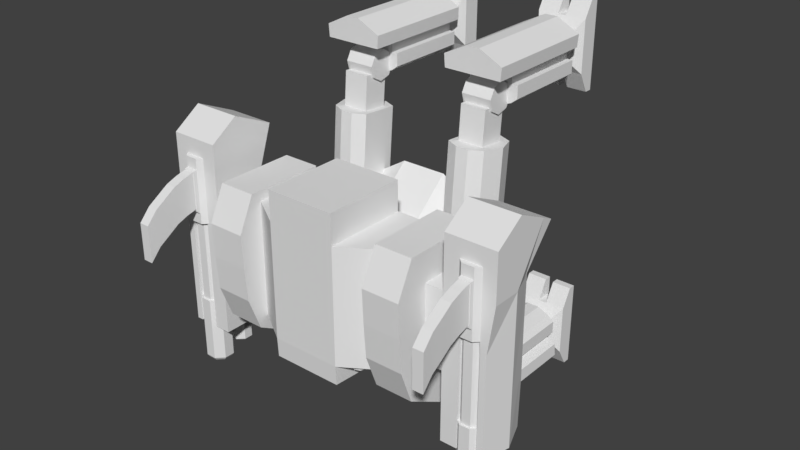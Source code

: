 # Source: Enemy_Walker.blend  (saved by Blender 2.79.0; exported with 4.5.12 LTS)
import bpy
from mathutils import Matrix  # noqa: F401  (used for matrix-valued properties, if any)

bpy.ops.wm.read_factory_settings(use_empty=True)
scene = bpy.context.scene
scene.name = 'Scene'

# ---- collections
col_collection_1 = bpy.data.collections.new('Collection 1'); scene.collection.children.link(col_collection_1)

# ---- materials (node trees are filled in below, after node groups)
mat_material = bpy.data.materials.new('Material')
mat_material.alpha_threshold = 0.0
mat_material.use_transparent_shadow = False
mat_material.roughness = 0.5
mat_material.line_color = (0.0, 0.0, 0.0, 1.0)

# ---- material node trees

# ---- world
world_world = bpy.data.worlds.new('World'); scene.world = world_world
world_world.color = (0.05088, 0.05088, 0.05088)
world_world.use_sun_shadow = False
world_world.sun_shadow_jitter_overblur = 0.0
world_world.cycles.sampling_method = 'MANUAL'

# ---- meshes
me_cube = bpy.data.meshes.new('Cube')
me_cube.from_pydata([(0.5005, 0.4455, 1.532), (0.5005, -0.3835, 1.532), (0.5005, 0.4455, 1.967), (0.5005, -0.3835, 1.967), (0.1634, 0.2394, 1.24), (0.5005, 0.03099, 1.967), (0.4901, 0.03099, 1.532), (0.5005, 0.5128, 1.465), (0.5005, -0.4508, 1.465), (0.5005, 0.5128, 2.035), (0.5005, -0.4508, 2.035), (0.7702, 0.5128, 1.465), (0.7702, -0.4508, 1.465), (0.7702, 0.5128, 2.035), (0.7702, -0.4508, 2.035), (0.5005, 0.03099, 1.465), (0.5005, 0.03099, 2.142), (0.7702, 0.03099, 1.465), (0.7702, 0.03099, 2.142), (0.1634, 0.3099, 1.447), (0.1634, -0.275, 1.447), (0.2866, 0.03099, 1.447), (0.1634, -0.1774, 1.24), (0.1634, 0.03099, 1.24), (0.1634, 0.4752, 0.9691), (0.1634, -0.3548, 0.9691), (0.3472, 0.03409, 1.172), (0.7702, 0.3012, 1.59), (0.7702, -0.2392, 1.59), (0.7702, 0.3012, 1.91), (0.7702, -0.2392, 1.91), (0.7702, 0.03099, 1.59), (0.7702, 0.03099, 1.91), (0.9297, 0.3012, 1.59), (0.9297, -0.2392, 1.59), (0.9297, 0.3012, 1.91), (0.9297, -0.2392, 1.91), (0.9297, 0.03099, 1.59), (0.9297, 0.03099, 1.91), (0.9297, 0.699, 1.453), (1.01, -0.7045, 1.546), (0.9297, 0.699, 1.954), (0.9297, -0.7045, 1.954), (1.007, 0.03099, 1.546), (0.9297, 0.03099, 1.954), (1.287, 0.699, 1.453), (1.207, -0.7045, 1.546), (1.287, 0.699, 1.954), (1.239, -0.7045, 1.954), (1.21, 0.03099, 1.546), (1.239, 0.03099, 1.954), (0.4901, -0.1762, 1.532), (0.5005, -0.1762, 1.967), (0.1634, -0.07319, 1.24), (0.5005, -0.2099, 1.465), (0.5005, -0.2099, 2.125), (0.7702, -0.2099, 1.465), (0.7702, -0.2099, 2.125), (0.2866, -0.07319, 1.447), (0.3472, -0.1191, 1.172), (0.7702, -0.1041, 1.59), (0.7702, -0.1041, 1.91), (0.9297, -0.1041, 1.59), (0.9297, -0.1041, 1.91), (1.003, -0.3367, 1.546), (0.9297, -0.3367, 1.954), (1.213, -0.3367, 1.546), (1.239, -0.3367, 1.954), (0.5005, 0.2382, 1.967), (0.5144, 0.2382, 1.532), (0.5005, 0.2719, 1.465), (0.5005, 0.2719, 2.152), (0.7702, 0.2719, 1.465), (0.7702, 0.2719, 2.152), (0.2866, 0.1352, 1.447), (0.1634, 0.1352, 1.24), (0.3472, 0.1873, 1.172), (0.7702, 0.1661, 1.59), (0.7702, 0.1661, 1.91), (0.9297, 0.1661, 1.59), (0.9297, 0.1661, 1.91), (1.005, 0.365, 1.546), (0.9297, 0.365, 1.954), (1.211, 0.365, 1.546), (1.287, 0.365, 1.954), (1.049, -0.7045, 1.546), (1.168, -0.7045, 1.546), (1.194, -0.7045, 1.954), (1.049, -0.7045, 1.954), (1.049, 0.03099, 1.546), (1.168, 0.03099, 1.546), (1.049, 0.03099, 1.954), (1.194, 0.03099, 1.954), (1.168, 0.699, 1.954), (1.049, 0.699, 1.954), (1.168, 0.699, 1.453), (1.049, 0.699, 1.453), (1.049, -0.3367, 1.954), (1.194, -0.3367, 1.954), (1.049, -0.3367, 1.546), (1.168, -0.3367, 1.546), (1.049, 0.365, 1.546), (1.168, 0.365, 1.546), (1.049, 0.365, 1.954), (1.168, 0.365, 1.954), (0.5005, 0.4455, 1.75), (0.5005, -0.3835, 1.75), (0.5005, 0.5128, 1.75), (0.5005, -0.6127, 1.75), (0.7702, 0.5128, 1.75), (0.7702, -0.6127, 1.75), (0.7702, 0.3012, 1.75), (0.7702, -0.2392, 1.75), (0.9297, 0.3012, 1.75), (0.9297, -0.2392, 1.75), (0.9297, 0.8366, 1.75), (0.9297, -0.7045, 1.75), (1.287, 0.8366, 1.75), (1.287, -0.7045, 1.75), (1.287, 0.03099, 1.75), (1.287, -0.3367, 1.75), (1.287, 0.365, 1.75), (1.049, 0.8366, 1.75), (1.168, 0.8366, 1.75), (1.049, -0.7045, 1.75), (1.168, -0.7045, 1.75), (1.049, 0.365, 1.75), (1.168, 0.365, 1.75), (1.168, 0.03099, 1.75), (1.049, 0.03099, 1.75), (1.049, -0.3367, 1.75), (1.168, -0.3367, 1.75), (0.2502, 0.4455, 1.532), (0.2502, -0.3835, 1.532), (0.2502, 0.4455, 2.128), (0.2502, -0.3835, 2.128), (0.2502, 0.03099, 2.128), (0.08172, 0.3099, 1.447), (0.08172, -0.275, 1.447), (0.08172, 0.2394, 1.24), (0.08172, -0.1774, 1.24), (0.08172, 0.4752, 0.9691), (0.08172, -0.3548, 0.9691), (0.3472, 0.03409, 0.9732), (0.3472, -0.2495, 0.9732), (0.2502, -0.1762, 2.128), (0.3472, 0.3606, 0.9732), (0.2502, 0.2382, 2.128), (0.2502, -0.4094, 1.75), (0.2502, 0.4455, 1.75), (0.1634, 0.2217, 0.7442), (0.1634, -0.1152, 0.7442), (0.1634, 0.0414, 0.7442), (0.1634, -0.03688, 0.7442), (0.1634, 0.1315, 0.7442), (0.08172, 0.2217, 0.7442), (0.08172, -0.1152, 0.7442), (0.08172, 0.0414, 0.7442), (0.08172, -0.03688, 0.7442), (0.08172, 0.1315, 0.7442), (0.3472, -0.0425, 1.172), (0.3472, -0.1077, 0.9732), (0.3472, 0.1107, 1.172), (0.3472, 0.1974, 0.9732), (0.3472, 0.1742, 0.8079), (0.3472, -0.07334, 0.8079), (0.3472, 0.04174, 0.8079), (0.3472, -0.0158, 0.8079), (0.3472, 0.108, 0.8079), (0.2502, 0.6586, 1.532), (0.2502, 0.6586, 2.128), (0.2502, 0.6586, 1.75), (1.229, 0.03099, 1.598), (1.232, -0.3367, 1.598), (1.23, 0.365, 1.598), (1.049, 0.365, 1.598), (1.049, 0.7338, 1.528), (1.168, 0.7338, 1.528), (0.5005, 0.4455, 1.587), (0.5005, 0.5128, 1.537), (0.5005, -0.4917, 1.537), (0.7702, 0.5128, 1.537), (0.7702, -0.4917, 1.537), (0.7702, 0.3012, 1.631), (0.7702, -0.2392, 1.631), (0.9297, 0.3012, 1.631), (0.9297, -0.2392, 1.631), (0.9297, 0.7338, 1.528), (0.9896, -0.7045, 1.598), (1.287, 0.7338, 1.528), (1.227, -0.7045, 1.598), (1.049, -0.7045, 1.598), (1.168, -0.7045, 1.598), (1.168, 0.365, 1.598), (1.049, -0.3367, 1.598), (1.168, -0.3367, 1.598), (1.168, 0.03099, 1.598), (1.049, 0.03099, 1.598), (0.2502, 0.4455, 1.587), (0.2502, 0.6586, 1.587), (0.2502, -0.5209, 1.525), (0.2502, -0.5209, 2.121), (0.2502, -0.5468, 1.742), (0.2502, -0.5275, 1.58), (0.08172, -0.4084, 1.447), (-0.5005, 0.4455, 1.532), (-0.5005, -0.3835, 1.532), (-0.5005, 0.4455, 1.967), (-0.5005, -0.3835, 1.967), (0.0, 0.4455, 1.532), (0.0, 0.4455, 2.128), (0.0, -0.3835, 2.128), (-0.1634, 0.2394, 1.24), (0.0, 0.03099, 2.128), (-0.5005, 0.03099, 1.967), (-0.4901, 0.03099, 1.532), (-0.5005, 0.5128, 1.465), (-0.5005, -0.4508, 1.465), (-0.5005, 0.5128, 2.035), (-0.5005, -0.4508, 2.035), (-0.7702, 0.5128, 1.465), (-0.7702, -0.4508, 1.465), (-0.7702, 0.5128, 2.035), (-0.7702, -0.4508, 2.035), (-0.5005, 0.03099, 1.465), (-0.5005, 0.03099, 2.142), (-0.7702, 0.03099, 1.465), (-0.7702, 0.03099, 2.142), (-0.1634, 0.3099, 1.447), (-0.1634, -0.275, 1.447), (0.0, 0.3099, 1.447), (0.0, -0.275, 1.447), (-0.2866, 0.03099, 1.447), (-0.1634, -0.1774, 1.24), (0.0, 0.2394, 1.24), (0.0, -0.1774, 1.24), (-0.1634, 0.03099, 1.24), (-0.1634, 0.4752, 0.9691), (-0.1634, -0.3548, 0.9691), (0.0, 0.4752, 0.9691), (0.0, -0.3548, 0.9691), (-0.3472, 0.03409, 1.172), (0.0, 0.6586, 1.75), (-0.7702, 0.3012, 1.59), (-0.7702, -0.2392, 1.59), (-0.7702, 0.3012, 1.91), (-0.7702, -0.2392, 1.91), (-0.7702, 0.03099, 1.59), (-0.7702, 0.03099, 1.91), (-0.9297, 0.3012, 1.59), (-0.9297, -0.2392, 1.59), (-0.9297, 0.3012, 1.91), (-0.9297, -0.2392, 1.91), (-0.9297, 0.03099, 1.59), (-0.9297, 0.03099, 1.91), (-0.9297, 0.699, 1.453), (-1.01, -0.7045, 1.546), (-0.9297, 0.699, 1.954), (-0.9297, -0.7045, 1.954), (-1.007, 0.03099, 1.546), (-0.9297, 0.03099, 1.954), (-1.287, 0.699, 1.453), (-1.207, -0.7045, 1.546), (-1.287, 0.699, 1.954), (-1.239, -0.7045, 1.954), (-1.21, 0.03099, 1.546), (-1.239, 0.03099, 1.954), (-0.4901, -0.1762, 1.532), (-0.5005, -0.1762, 1.967), (0.0, -0.1762, 2.128), (-0.1634, -0.07319, 1.24), (-0.5005, -0.2099, 1.465), (-0.5005, -0.2099, 2.125), (-0.7702, -0.2099, 1.465), (-0.7702, -0.2099, 2.125), (-0.2866, -0.07319, 1.447), (0.0, 0.6586, 2.128), (-0.3472, -0.1191, 1.172), (-0.7702, -0.1041, 1.59), (-0.7702, -0.1041, 1.91), (-0.9297, -0.1041, 1.59), (-0.9297, -0.1041, 1.91), (-1.003, -0.3367, 1.546), (-0.9297, -0.3367, 1.954), (-1.213, -0.3367, 1.546), (-1.239, -0.3367, 1.954), (0.0, 0.2382, 2.128), (-0.5005, 0.2382, 1.967), (-0.5144, 0.2382, 1.532), (-0.5005, 0.2719, 1.465), (-0.5005, 0.2719, 2.152), (-0.7702, 0.2719, 1.465), (-0.7702, 0.2719, 2.152), (-0.2866, 0.1352, 1.447), (-0.1634, 0.1352, 1.24), (-0.3472, 0.1873, 1.172), (0.0, 0.6586, 1.532), (-0.7702, 0.1661, 1.59), (-0.7702, 0.1661, 1.91), (-0.9297, 0.1661, 1.59), (-0.9297, 0.1661, 1.91), (-1.005, 0.365, 1.546), (-0.9297, 0.365, 1.954), (-1.211, 0.365, 1.546), (-1.287, 0.365, 1.954), (-1.049, -0.7045, 1.546), (-1.168, -0.7045, 1.546), (-1.194, -0.7045, 1.954), (-1.049, -0.7045, 1.954), (-1.049, 0.03099, 1.546), (-1.168, 0.03099, 1.546), (-1.049, 0.03099, 1.954), (-1.194, 0.03099, 1.954), (-1.168, 0.699, 1.954), (-1.049, 0.699, 1.954), (-1.168, 0.699, 1.453), (-1.049, 0.699, 1.453), (-1.049, -0.3367, 1.954), (-1.194, -0.3367, 1.954), (-1.049, -0.3367, 1.546), (-1.168, -0.3367, 1.546), (-1.049, 0.365, 1.546), (-1.168, 0.365, 1.546), (-1.049, 0.365, 1.954), (-1.168, 0.365, 1.954), (-0.5005, 0.4455, 1.75), (-0.5005, -0.3835, 1.75), (-0.5005, 0.5128, 1.75), (-0.5005, -0.6127, 1.75), (-0.7702, 0.5128, 1.75), (-0.7702, -0.6127, 1.75), (-0.7702, 0.3012, 1.75), (-0.7702, -0.2392, 1.75), (-0.9297, 0.3012, 1.75), (-0.9297, -0.2392, 1.75), (-0.9297, 0.8366, 1.75), (-0.9297, -0.7045, 1.75), (-1.287, 0.8366, 1.75), (-1.287, -0.7045, 1.75), (-1.287, 0.03099, 1.75), (-1.287, -0.3367, 1.75), (-1.287, 0.365, 1.75), (-1.049, 0.8366, 1.75), (-1.168, 0.8366, 1.75), (-1.049, -0.7045, 1.75), (-1.168, -0.7045, 1.75), (-1.049, 0.365, 1.75), (-1.168, 0.365, 1.75), (-1.168, 0.03099, 1.75), (-1.049, 0.03099, 1.75), (-1.049, -0.3367, 1.75), (-1.168, -0.3367, 1.75), (-0.2502, 0.4455, 1.532), (-0.2502, -0.3835, 1.532), (-0.2502, 0.4455, 2.128), (-0.2502, -0.3835, 2.128), (-0.2502, 0.03099, 2.128), (-0.08172, 0.3099, 1.447), (-0.08172, -0.275, 1.447), (-0.08172, 0.2394, 1.24), (-0.08172, -0.1774, 1.24), (-0.08172, 0.4752, 0.9691), (-0.08172, -0.3548, 0.9691), (-0.3472, 0.03409, 0.9732), (-0.3472, -0.2495, 0.9732), (-0.2502, -0.1762, 2.128), (-0.3472, 0.3606, 0.9732), (-0.2502, 0.2382, 2.128), (-0.2502, -0.4094, 1.75), (-0.2502, 0.4455, 1.75), (-0.1634, 0.2217, 0.7442), (-0.1634, -0.1152, 0.7442), (0.0, 0.2217, 0.7442), (0.0, -0.1152, 0.7442), (0.0, 0.0414, 0.7442), (-0.1634, 0.0414, 0.7442), (-0.1634, -0.03688, 0.7442), (0.0, -0.03688, 0.7442), (0.0, 0.1315, 0.7442), (-0.1634, 0.1315, 0.7442), (-0.08172, 0.2217, 0.7442), (-0.08172, -0.1152, 0.7442), (-0.08172, 0.0414, 0.7442), (-0.08172, -0.03688, 0.7442), (-0.08172, 0.1315, 0.7442), (-0.3472, -0.0425, 1.172), (-0.3472, -0.1077, 0.9732), (-0.3472, 0.1107, 1.172), (-0.3472, 0.1974, 0.9732), (-0.3472, 0.1742, 0.8079), (-0.3472, -0.07334, 0.8079), (-0.3472, 0.04174, 0.8079), (-0.3472, -0.0158, 0.8079), (-0.3472, 0.108, 0.8079), (-0.2502, 0.6586, 1.532), (-0.2502, 0.6586, 2.128), (-0.2502, 0.6586, 1.75), (-1.229, 0.03099, 1.598), (-1.232, -0.3367, 1.598), (-1.23, 0.365, 1.598), (-1.049, 0.365, 1.598), (-1.049, 0.7338, 1.528), (-1.168, 0.7338, 1.528), (-0.5005, 0.4455, 1.587), (-0.5005, 0.5128, 1.537), (-0.5005, -0.4917, 1.537), (-0.7702, 0.5128, 1.537), (-0.7702, -0.4917, 1.537), (-0.7702, 0.3012, 1.631), (-0.7702, -0.2392, 1.631), (-0.9297, 0.3012, 1.631), (-0.9297, -0.2392, 1.631), (-0.9297, 0.7338, 1.528), (-0.9896, -0.7045, 1.598), (-1.287, 0.7338, 1.528), (-1.227, -0.7045, 1.598), (-1.049, -0.7045, 1.598), (-1.168, -0.7045, 1.598), (-1.168, 0.365, 1.598), (-1.049, -0.3367, 1.598), (-1.168, -0.3367, 1.598), (-1.168, 0.03099, 1.598), (-1.049, 0.03099, 1.598), (-0.2502, 0.4455, 1.587), (0.0, 0.6586, 1.587), (-0.2502, 0.6586, 1.587), (0.0, -0.5209, 1.525), (0.0, -0.5209, 2.121), (0.0, -0.5468, 1.742), (-0.2502, -0.5209, 1.525), (-0.2502, -0.5209, 2.121), (-0.2502, -0.5468, 1.742), (0.0, -0.5275, 1.58), (-0.2502, -0.5275, 1.58), (0.0, -0.4084, 1.447), (-0.08172, -0.4084, 1.447)], [], [(54, 15, 17, 56), (198, 132, 169, 199), (138, 133, 200, 204), (145, 269, 211, 135), (69, 6, 21, 74), (69, 0, 7, 70), (8, 180, 203, 200), (105, 2, 9, 107), (52, 3, 10, 55), (55, 10, 14, 57), (109, 13, 29, 111), (107, 9, 13, 109), (180, 8, 12, 182), (70, 7, 11, 72), (57, 14, 30, 61), (71, 16, 18, 73), (68, 5, 16, 71), (51, 6, 15, 54), (231, 138, 204, 434), (147, 286, 213, 136), (58, 20, 22, 53), (138, 231, 235, 140), (132, 0, 19, 137), (51, 1, 20, 58), (154, 150, 164, 168), (140, 235, 240, 142), (74, 21, 23, 75), (137, 19, 4, 139), (142, 240, 373, 156), (53, 22, 59, 160), (150, 24, 146, 164), (139, 4, 24, 141), (111, 29, 35, 113), (61, 30, 36, 63), (72, 11, 27, 77), (182, 12, 28, 184), (73, 18, 32, 78), (56, 17, 31, 60), (77, 27, 33, 79), (184, 28, 34, 186), (60, 31, 37, 62), (78, 32, 38, 80), (79, 33, 39, 81), (113, 35, 41, 115), (63, 36, 42, 65), (80, 38, 44, 82), (62, 37, 43, 64), (186, 34, 40, 188), (100, 90, 49, 66), (192, 86, 46, 190), (120, 67, 48, 118), (121, 84, 50, 119), (104, 92, 50, 84), (98, 87, 48, 67), (123, 93, 47, 117), (102, 95, 45, 83), (119, 50, 67, 120), (86, 100, 66, 46), (34, 62, 64, 40), (38, 63, 65, 44), (28, 60, 62, 34), (12, 56, 60, 28), (32, 61, 63, 38), (25, 151, 165, 144), (153, 152, 166, 167), (6, 51, 58, 21), (21, 58, 53, 23), (1, 51, 54, 8), (18, 57, 61, 32), (16, 55, 57, 18), (5, 52, 55, 16), (136, 213, 269, 145), (8, 54, 56, 12), (90, 102, 83, 49), (93, 104, 84, 47), (117, 47, 84, 121), (35, 80, 82, 41), (37, 79, 81, 43), (29, 78, 80, 35), (31, 77, 79, 37), (13, 73, 78, 29), (17, 72, 77, 31), (25, 142, 156, 151), (19, 74, 75, 4), (22, 25, 144, 59), (134, 210, 286, 147), (2, 68, 71, 9), (9, 71, 73, 13), (15, 70, 72, 17), (6, 69, 70, 15), (0, 69, 74, 19), (41, 82, 103, 94), (94, 103, 104, 93), (43, 81, 101, 89), (89, 101, 102, 90), (40, 64, 99, 85), (85, 99, 100, 86), (81, 39, 96, 101), (101, 96, 95, 102), (115, 41, 94, 122), (122, 94, 93, 123), (65, 42, 88, 97), (82, 44, 91, 103), (188, 40, 85, 191), (64, 43, 89, 99), (99, 89, 90, 100), (42, 116, 124, 88), (176, 122, 123, 177), (187, 115, 122, 176), (189, 117, 121, 174), (172, 119, 120, 173), (177, 123, 117, 189), (174, 121, 119, 172), (173, 120, 118, 190), (87, 125, 118, 48), (36, 114, 116, 42), (185, 113, 115, 187), (30, 112, 114, 36), (14, 110, 112, 30), (183, 111, 113, 185), (10, 108, 110, 14), (179, 107, 109, 181), (181, 109, 111, 183), (178, 105, 107, 179), (3, 106, 108, 10), (135, 211, 427, 201), (132, 209, 296, 169), (175, 193, 127, 126), (104, 103, 126, 127), (103, 91, 129, 126), (197, 175, 126, 129), (197, 89, 99, 194), (97, 130, 129, 91), (194, 99, 85, 191), (97, 88, 124, 130), (195, 131, 125, 192), (196, 128, 131, 195), (193, 127, 128, 196), (104, 127, 128, 92), (98, 92, 128, 131), (98, 131, 125, 87), (50, 92, 98, 67), (44, 65, 97, 91), (2, 105, 149, 134), (2, 134, 147, 68), (151, 153, 167, 165), (5, 136, 145, 52), (239, 141, 155, 372), (234, 139, 141, 239), (141, 24, 150, 155), (4, 75, 162, 76), (230, 137, 139, 234), (22, 140, 142, 25), (209, 132, 137, 230), (20, 138, 140, 22), (68, 147, 136, 5), (1, 133, 138, 20), (52, 145, 135, 3), (106, 3, 135, 148), (178, 0, 132, 198), (158, 156, 373, 377), (159, 157, 374, 378), (157, 158, 377, 374), (155, 159, 378, 372), (150, 154, 159, 155), (152, 153, 158, 157), (154, 152, 157, 159), (153, 151, 156, 158), (162, 26, 143, 163), (146, 163, 168, 164), (160, 59, 144, 161), (26, 160, 161, 143), (163, 143, 166, 168), (76, 162, 163, 146), (143, 161, 167, 166), (161, 144, 165, 167), (24, 4, 76, 146), (152, 154, 168, 166), (23, 53, 160, 26), (75, 23, 26, 162), (199, 169, 296, 424), (170, 171, 242, 276), (134, 149, 171, 170), (210, 134, 170, 276), (171, 199, 424, 242), (105, 178, 198, 149), (102, 193, 196, 90), (90, 196, 195, 100), (100, 195, 192, 86), (130, 194, 191, 124), (129, 197, 194, 130), (89, 101, 175, 197), (101, 102, 193, 175), (0, 178, 179, 7), (11, 181, 183, 27), (7, 179, 181, 11), (27, 183, 185, 33), (33, 185, 187, 39), (66, 173, 190, 46), (83, 174, 172, 49), (95, 177, 189, 45), (49, 172, 173, 66), (45, 189, 174, 83), (39, 187, 176, 96), (96, 176, 177, 95), (116, 188, 191, 124), (125, 192, 190, 118), (114, 186, 188, 116), (112, 184, 186, 114), (110, 182, 184, 112), (108, 180, 182, 110), (202, 108, 106, 148), (149, 198, 199, 171), (191, 85, 86, 192), (202, 201, 427, 428), (203, 202, 428, 432), (200, 203, 432, 426), (203, 180, 108, 202), (148, 135, 201, 202), (434, 204, 200, 426), (133, 1, 8, 200), (271, 273, 226, 224), (423, 425, 394, 352), (358, 435, 429, 353), (365, 355, 211, 269), (288, 293, 232, 215), (288, 289, 216, 205), (217, 429, 433, 405), (325, 327, 218, 207), (268, 272, 219, 208), (272, 274, 223, 219), (329, 331, 245, 222), (327, 329, 222, 218), (405, 407, 221, 217), (289, 291, 220, 216), (274, 279, 246, 223), (290, 292, 227, 225), (287, 290, 225, 214), (267, 271, 224, 215), (231, 434, 435, 358), (367, 356, 213, 286), (275, 270, 233, 229), (358, 360, 235, 231), (352, 357, 228, 205), (267, 275, 229, 206), (379, 393, 389, 370), (360, 362, 240, 235), (293, 294, 236, 232), (357, 359, 212, 228), (362, 381, 373, 240), (270, 385, 277, 233), (370, 389, 366, 237), (359, 361, 237, 212), (331, 333, 251, 245), (279, 281, 252, 246), (291, 297, 243, 220), (407, 409, 244, 221), (292, 298, 248, 227), (273, 278, 247, 226), (297, 299, 249, 243), (409, 411, 250, 244), (278, 280, 253, 247), (298, 300, 254, 248), (299, 301, 255, 249), (333, 335, 257, 251), (281, 283, 258, 252), (300, 302, 260, 254), (280, 282, 259, 253), (411, 413, 256, 250), (320, 284, 265, 310), (417, 415, 262, 306), (340, 338, 264, 285), (341, 339, 266, 304), (324, 304, 266, 312), (318, 285, 264, 307), (343, 337, 263, 313), (322, 303, 261, 315), (339, 340, 285, 266), (306, 262, 284, 320), (250, 256, 282, 280), (254, 260, 283, 281), (244, 250, 280, 278), (221, 244, 278, 273), (248, 254, 281, 279), (238, 364, 390, 371), (376, 392, 391, 375), (215, 232, 275, 267), (232, 236, 270, 275), (206, 217, 271, 267), (227, 248, 279, 274), (225, 227, 274, 272), (214, 225, 272, 268), (356, 365, 269, 213), (217, 221, 273, 271), (310, 265, 303, 322), (313, 263, 304, 324), (337, 341, 304, 263), (251, 257, 302, 300), (253, 259, 301, 299), (245, 251, 300, 298), (247, 253, 299, 297), (222, 245, 298, 292), (226, 247, 297, 291), (238, 371, 381, 362), (228, 212, 294, 293), (233, 277, 364, 238), (354, 367, 286, 210), (207, 218, 290, 287), (218, 222, 292, 290), (224, 226, 291, 289), (215, 224, 289, 288), (205, 228, 293, 288), (257, 314, 323, 302), (314, 313, 324, 323), (259, 309, 321, 301), (309, 310, 322, 321), (256, 305, 319, 282), (305, 306, 320, 319), (301, 321, 316, 255), (321, 322, 315, 316), (335, 342, 314, 257), (342, 343, 313, 314), (283, 317, 308, 258), (302, 323, 311, 260), (413, 416, 305, 256), (282, 319, 309, 259), (319, 320, 310, 309), (258, 308, 344, 336), (401, 402, 343, 342), (412, 401, 342, 335), (414, 399, 341, 337), (397, 398, 340, 339), (402, 414, 337, 343), (399, 397, 339, 341), (398, 415, 338, 340), (307, 264, 338, 345), (252, 258, 336, 334), (410, 412, 335, 333), (246, 252, 334, 332), (223, 246, 332, 330), (408, 410, 333, 331), (219, 223, 330, 328), (404, 406, 329, 327), (406, 408, 331, 329), (403, 404, 327, 325), (208, 219, 328, 326), (355, 430, 427, 211), (352, 394, 296, 209), (400, 346, 347, 418), (324, 347, 346, 323), (323, 346, 349, 311), (422, 349, 346, 400), (422, 419, 319, 309), (317, 311, 349, 350), (419, 416, 305, 319), (317, 350, 344, 308), (420, 417, 345, 351), (421, 420, 351, 348), (418, 421, 348, 347), (324, 312, 348, 347), (318, 351, 348, 312), (318, 307, 345, 351), (266, 285, 318, 312), (260, 311, 317, 283), (207, 354, 369, 325), (207, 287, 367, 354), (371, 390, 392, 376), (214, 268, 365, 356), (239, 372, 380, 361), (234, 239, 361, 359), (361, 380, 370, 237), (212, 295, 387, 294), (230, 234, 359, 357), (233, 238, 362, 360), (209, 230, 357, 352), (229, 233, 360, 358), (287, 214, 356, 367), (206, 229, 358, 353), (268, 208, 355, 365), (326, 368, 355, 208), (403, 423, 352, 205), (383, 377, 373, 381), (384, 378, 374, 382), (382, 374, 377, 383), (380, 372, 378, 384), (370, 380, 384, 379), (375, 382, 383, 376), (379, 384, 382, 375), (376, 383, 381, 371), (387, 388, 363, 241), (366, 389, 393, 388), (385, 386, 364, 277), (241, 363, 386, 385), (388, 393, 391, 363), (295, 366, 388, 387), (363, 391, 392, 386), (386, 392, 390, 364), (237, 366, 295, 212), (375, 391, 393, 379), (236, 241, 385, 270), (294, 387, 241, 236), (425, 424, 296, 394), (395, 276, 242, 396), (354, 395, 396, 369), (210, 276, 395, 354), (396, 242, 424, 425), (325, 369, 423, 403), (322, 310, 421, 418), (310, 320, 420, 421), (320, 306, 417, 420), (350, 344, 416, 419), (349, 350, 419, 422), (309, 422, 400, 321), (321, 400, 418, 322), (205, 216, 404, 403), (220, 243, 408, 406), (216, 220, 406, 404), (243, 249, 410, 408), (249, 255, 412, 410), (284, 262, 415, 398), (303, 265, 397, 399), (315, 261, 414, 402), (265, 284, 398, 397), (261, 303, 399, 414), (255, 316, 401, 412), (316, 315, 402, 401), (336, 344, 416, 413), (345, 338, 415, 417), (334, 336, 413, 411), (332, 334, 411, 409), (330, 332, 409, 407), (328, 330, 407, 405), (431, 368, 326, 328), (369, 396, 425, 423), (416, 417, 306, 305), (431, 428, 427, 430), (433, 432, 428, 431), (429, 426, 432, 433), (433, 431, 328, 405), (368, 431, 430, 355), (434, 426, 429, 435), (353, 429, 217, 206)])
me_cube.materials.append(mat_material)
me_cube.use_remesh_preserve_volume = False
me_cube.use_remesh_preserve_attributes = False
me_cube.use_mirror_vertex_groups = False
me_cube.update()
me_cube_006 = bpy.data.meshes.new('Cube.006')
me_cube_006.from_pydata([(-0.3801, -0.9962, 1.033), (-0.3801, -0.973, 0.8522), (-0.562, -0.9962, 1.033), (-0.562, -0.973, 0.8522), (-0.3801, -0.7587, 1.063), (-0.3801, -0.7356, 0.8827), (-0.562, -0.7356, 0.8827), (-0.562, -0.7587, 1.063), (-0.3367, -0.1558, 1.184), (-0.3367, -0.1216, 0.9176), (-0.6054, -0.1558, 1.184), (-0.6054, -0.1216, 0.9176), (-0.3367, -0.7642, 1.106), (-0.3367, -0.73, 0.8396), (-0.6054, -0.73, 0.8396), (-0.6054, -0.7642, 1.106), (-0.3801, -0.9846, 0.9425), (-0.562, -0.9846, 0.9425), (-0.562, -0.7471, 0.9729), (-0.3801, -0.7471, 0.9729), (-0.3367, -0.1387, 1.051), (-0.6524, -0.1387, 1.051), (-0.6524, -0.7471, 0.9729), (-0.3367, -0.7471, 0.9729), (-0.5014, -0.973, 0.8522), (-0.4407, -0.973, 0.8522), (-0.4407, -0.9962, 1.033), (-0.5014, -0.9962, 1.033), (-0.5014, -0.7587, 1.063), (-0.4407, -0.7587, 1.063), (-0.4407, -0.7356, 0.8827), (-0.5014, -0.7356, 0.8827), (-0.4263, -0.1216, 0.8831), (-0.5158, -0.1216, 0.8831), (-0.5158, -0.1558, 1.226), (-0.4263, -0.1558, 1.226), (-0.5158, -0.7642, 1.148), (-0.4263, -0.7642, 1.148), (-0.4263, -0.73, 0.8051), (-0.5158, -0.73, 0.8051), (-0.4263, -0.1387, 1.051), (-0.5158, -0.1387, 1.051), (-0.5014, -0.9846, 0.9425), (-0.4407, -0.9846, 0.9425)], [], [(18, 22, 14, 6), (19, 23, 12, 4), (28, 36, 15, 7), (42, 27, 2, 17), (30, 38, 13, 5), (26, 0, 4, 29), (17, 2, 7, 18), (24, 3, 6, 31), (16, 1, 5, 19), (23, 13, 9, 20), (39, 14, 11, 33), (22, 15, 10, 21), (37, 12, 8, 35), (40, 35, 8, 20), (32, 40, 20, 9), (14, 22, 21, 11), (12, 23, 20, 8), (0, 16, 19, 4), (3, 17, 18, 6), (24, 42, 17, 3), (5, 13, 23, 19), (7, 15, 22, 18), (1, 16, 43, 25), (25, 43, 42, 24), (11, 21, 41, 33), (33, 41, 40, 32), (21, 10, 34, 41), (41, 34, 35, 40), (15, 36, 34, 10), (36, 37, 35, 34), (13, 38, 32, 9), (38, 39, 33, 32), (1, 25, 30, 5), (25, 24, 31, 30), (2, 27, 28, 7), (27, 26, 29, 28), (6, 14, 39, 31), (31, 39, 38, 30), (16, 0, 26, 43), (43, 26, 27, 42), (4, 12, 37, 29), (29, 37, 36, 28)])
me_cube_006.use_remesh_preserve_volume = False
me_cube_006.use_remesh_preserve_attributes = False
me_cube_006.use_mirror_vertex_groups = False
me_cube_006.update()
me_cube_005 = bpy.data.meshes.new('Cube.005')
me_cube_005.from_pydata([(-0.3801, 1.051, 1.089), (-0.3801, 1.037, 0.9071), (-0.562, 1.051, 1.089), (-0.562, 1.037, 0.9071), (-0.3801, 0.8122, 1.107), (-0.3801, 0.7985, 0.9251), (-0.562, 0.7985, 0.9251), (-0.562, 0.8122, 1.107), (-0.3367, 0.2038, 1.196), (-0.3367, 0.1836, 0.928), (-0.6054, 0.2038, 1.196), (-0.6054, 0.1836, 0.928), (-0.3367, 0.8155, 1.15), (-0.3367, 0.7953, 0.8819), (-0.6054, 0.7953, 0.8819), (-0.6054, 0.8155, 1.15), (-0.3801, 1.044, 0.9978), (-0.562, 1.044, 0.9978), (-0.562, 0.8054, 1.016), (-0.3801, 0.8054, 1.016), (-0.3367, 0.1937, 1.062), (-0.6524, 0.1937, 1.062), (-0.6524, 0.8054, 1.016), (-0.3367, 0.8054, 1.016), (-0.5014, 1.037, 0.9071), (-0.4407, 1.037, 0.9071), (-0.4407, 1.051, 1.089), (-0.5014, 1.051, 1.089), (-0.5014, 0.8122, 1.107), (-0.4407, 0.8122, 1.107), (-0.4407, 0.7985, 0.9251), (-0.5014, 0.7985, 0.9251), (-0.4263, 0.1854, 0.8935), (-0.5158, 0.1854, 0.8935), (-0.5158, 0.2016, 1.238), (-0.4263, 0.2016, 1.238), (-0.5158, 0.8133, 1.192), (-0.4263, 0.8133, 1.192), (-0.4263, 0.7971, 0.8474), (-0.5158, 0.7971, 0.8474), (-0.4263, 0.1937, 1.062), (-0.5158, 0.1937, 1.062), (-0.5014, 1.044, 0.9978), (-0.4407, 1.044, 0.9978)], [], [(18, 6, 14, 22), (19, 4, 12, 23), (28, 7, 15, 36), (42, 17, 2, 27), (30, 5, 13, 38), (26, 29, 4, 0), (17, 18, 7, 2), (24, 31, 6, 3), (16, 19, 5, 1), (23, 20, 9, 13), (39, 33, 11, 14), (22, 21, 10, 15), (37, 35, 8, 12), (40, 20, 8, 35), (32, 9, 20, 40), (14, 11, 21, 22), (12, 8, 20, 23), (0, 4, 19, 16), (3, 6, 18, 17), (24, 3, 17, 42), (5, 19, 23, 13), (7, 18, 22, 15), (1, 25, 43, 16), (25, 24, 42, 43), (11, 33, 41, 21), (33, 32, 40, 41), (21, 41, 34, 10), (41, 40, 35, 34), (15, 10, 34, 36), (36, 34, 35, 37), (13, 9, 32, 38), (38, 32, 33, 39), (1, 5, 30, 25), (25, 30, 31, 24), (2, 7, 28, 27), (27, 28, 29, 26), (6, 31, 39, 14), (31, 30, 38, 39), (16, 43, 26, 0), (43, 42, 27, 26), (4, 29, 37, 12), (29, 28, 36, 37)])
me_cube_005.use_remesh_preserve_volume = False
me_cube_005.use_remesh_preserve_attributes = False
me_cube_005.use_mirror_vertex_groups = False
me_cube_005.update()
me_cube_004 = bpy.data.meshes.new('Cube.004')
me_cube_004.from_pydata([(0.3801, 1.051, 1.089), (0.3801, 1.037, 0.9071), (0.562, 1.051, 1.089), (0.562, 1.037, 0.9071), (0.3801, 0.8122, 1.107), (0.3801, 0.7985, 0.9251), (0.562, 0.7985, 0.9251), (0.562, 0.8122, 1.107), (0.3367, 0.2038, 1.196), (0.3367, 0.1836, 0.928), (0.6054, 0.2038, 1.196), (0.6054, 0.1836, 0.928), (0.3367, 0.8155, 1.15), (0.3367, 0.7953, 0.8819), (0.6054, 0.7953, 0.8819), (0.6054, 0.8155, 1.15), (0.3801, 1.044, 0.9978), (0.562, 1.044, 0.9978), (0.562, 0.8054, 1.016), (0.3801, 0.8054, 1.016), (0.3367, 0.1937, 1.062), (0.6524, 0.1937, 1.062), (0.6524, 0.8054, 1.016), (0.3367, 0.8054, 1.016), (0.5014, 1.037, 0.9071), (0.4407, 1.037, 0.9071), (0.4407, 1.051, 1.089), (0.5014, 1.051, 1.089), (0.5014, 0.8122, 1.107), (0.4407, 0.8122, 1.107), (0.4407, 0.7985, 0.9251), (0.5014, 0.7985, 0.9251), (0.4263, 0.1854, 0.8935), (0.5158, 0.1854, 0.8935), (0.5158, 0.2016, 1.238), (0.4263, 0.2016, 1.238), (0.5158, 0.8133, 1.192), (0.4263, 0.8133, 1.192), (0.4263, 0.7971, 0.8474), (0.5158, 0.7971, 0.8474), (0.4263, 0.1937, 1.062), (0.5158, 0.1937, 1.062), (0.5014, 1.044, 0.9978), (0.4407, 1.044, 0.9978)], [], [(18, 22, 14, 6), (19, 23, 12, 4), (28, 36, 15, 7), (42, 27, 2, 17), (30, 38, 13, 5), (26, 0, 4, 29), (17, 2, 7, 18), (24, 3, 6, 31), (16, 1, 5, 19), (23, 13, 9, 20), (39, 14, 11, 33), (22, 15, 10, 21), (37, 12, 8, 35), (40, 35, 8, 20), (32, 40, 20, 9), (14, 22, 21, 11), (12, 23, 20, 8), (0, 16, 19, 4), (3, 17, 18, 6), (24, 42, 17, 3), (5, 13, 23, 19), (7, 15, 22, 18), (1, 16, 43, 25), (25, 43, 42, 24), (11, 21, 41, 33), (33, 41, 40, 32), (21, 10, 34, 41), (41, 34, 35, 40), (15, 36, 34, 10), (36, 37, 35, 34), (13, 38, 32, 9), (38, 39, 33, 32), (1, 25, 30, 5), (25, 24, 31, 30), (2, 27, 28, 7), (27, 26, 29, 28), (6, 14, 39, 31), (31, 39, 38, 30), (16, 0, 26, 43), (43, 26, 27, 42), (4, 12, 37, 29), (29, 37, 36, 28)])
me_cube_004.use_remesh_preserve_volume = False
me_cube_004.use_remesh_preserve_attributes = False
me_cube_004.use_mirror_vertex_groups = False
me_cube_004.update()
me_cylinder_002 = bpy.data.meshes.new('Cylinder.002')
me_cylinder_002.from_pydata([(0.3636, -0.8786, 0.9686), (0.5759, -0.8786, 0.9686), (0.3636, -0.9001, 0.8902), (0.5759, -0.9001, 0.8902), (0.3636, -0.9708, 0.8501), (0.5759, -0.9708, 0.8501), (0.3636, -1.049, 0.8716), (0.5759, -1.049, 0.8716), (0.3636, -1.089, 0.9423), (0.5759, -1.089, 0.9423), (0.3636, -1.068, 1.021), (0.5759, -1.068, 1.021), (0.3636, -0.997, 1.061), (0.5759, -0.997, 1.061), (0.3636, -0.9187, 1.039), (0.5759, -0.9187, 1.039), (-0.3636, -0.8786, 0.9686), (-0.5759, -0.8786, 0.9686), (-0.3636, -0.9001, 0.8902), (-0.5759, -0.9001, 0.8902), (-0.3636, -0.9708, 0.8501), (-0.5759, -0.9708, 0.8501), (-0.3636, -1.049, 0.8716), (-0.5759, -1.049, 0.8716), (-0.3636, -1.089, 0.9423), (-0.5759, -1.089, 0.9423), (-0.3636, -1.068, 1.021), (-0.5759, -1.068, 1.021), (-0.3636, -0.997, 1.061), (-0.5759, -0.997, 1.061), (-0.3636, -0.9187, 1.039), (-0.5759, -0.9187, 1.039), (0.3636, 0.9879, 0.9686), (0.5759, 0.9879, 0.9686), (0.3636, 1.009, 0.8902), (0.5759, 1.009, 0.8902), (0.3636, 1.08, 0.8501), (0.5759, 1.08, 0.8501), (0.3636, 1.158, 0.8716), (0.5759, 1.158, 0.8716), (0.3636, 1.199, 0.9423), (0.5759, 1.199, 0.9423), (0.3636, 1.177, 1.021), (0.5759, 1.177, 1.021), (0.3636, 1.106, 1.061), (0.5759, 1.106, 1.061), (0.3636, 1.028, 1.039), (0.5759, 1.028, 1.039), (-0.3636, 0.9879, 0.9686), (-0.5759, 0.9879, 0.9686), (-0.3636, 1.009, 0.8902), (-0.5759, 1.009, 0.8902), (-0.3636, 1.08, 0.8501), (-0.5759, 1.08, 0.8501), (-0.3636, 1.158, 0.8716), (-0.5759, 1.158, 0.8716), (-0.3636, 1.199, 0.9423), (-0.5759, 1.199, 0.9423), (-0.3636, 1.177, 1.021), (-0.5759, 1.177, 1.021), (-0.3636, 1.106, 1.061), (-0.5759, 1.106, 1.061), (-0.3636, 1.028, 1.039), (-0.5759, 1.028, 1.039)], [], [(0, 1, 3, 2), (2, 3, 5, 4), (4, 5, 7, 6), (6, 7, 9, 8), (8, 9, 11, 10), (10, 11, 13, 12), (3, 1, 15, 13, 11, 9, 7, 5), (12, 13, 15, 14), (14, 15, 1, 0), (0, 2, 4, 6, 8, 10, 12, 14), (16, 18, 19, 17), (18, 20, 21, 19), (20, 22, 23, 21), (22, 24, 25, 23), (24, 26, 27, 25), (26, 28, 29, 27), (19, 21, 23, 25, 27, 29, 31, 17), (28, 30, 31, 29), (30, 16, 17, 31), (16, 30, 28, 26, 24, 22, 20, 18), (32, 34, 35, 33), (34, 36, 37, 35), (36, 38, 39, 37), (38, 40, 41, 39), (40, 42, 43, 41), (42, 44, 45, 43), (35, 37, 39, 41, 43, 45, 47, 33), (44, 46, 47, 45), (46, 32, 33, 47), (32, 46, 44, 42, 40, 38, 36, 34), (48, 49, 51, 50), (50, 51, 53, 52), (52, 53, 55, 54), (54, 55, 57, 56), (56, 57, 59, 58), (58, 59, 61, 60), (51, 49, 63, 61, 59, 57, 55, 53), (60, 61, 63, 62), (62, 63, 49, 48), (48, 50, 52, 54, 56, 58, 60, 62)])
me_cylinder_002.use_remesh_preserve_volume = False
me_cylinder_002.use_remesh_preserve_attributes = False
me_cylinder_002.use_mirror_vertex_groups = False
me_cylinder_002.update()
me_cylinder_001 = bpy.data.meshes.new('Cylinder.001')
me_cylinder_001.from_pydata([(1.083, 0.1036, 1.958), (1.148, 0.1036, 1.958), (1.193, 0.1036, 1.912), (1.193, 0.1036, 1.847), (1.147, 0.1036, 1.801), (1.082, 0.1036, 1.802), (1.036, 0.1036, 1.848), (1.037, 0.1036, 1.913), (1.071, 0.5749, 1.987), (1.16, 0.5749, 1.987), (1.222, 0.5749, 1.924), (1.222, 0.5749, 1.835), (1.159, 0.5749, 1.772), (1.07, 0.5749, 1.773), (1.007, 0.5749, 1.836), (1.008, 0.5749, 1.925), (1.071, 0.1036, 1.987), (1.16, 0.1036, 1.987), (1.222, 0.1036, 1.924), (1.222, 0.1036, 1.835), (1.159, 0.1036, 1.772), (1.07, 0.1036, 1.773), (1.007, 0.1036, 1.836), (1.008, 0.1036, 1.925), (1.16, 0.1812, 1.987), (1.16, 0.4973, 1.987), (1.222, 0.1812, 1.924), (1.222, 0.4973, 1.924), (1.222, 0.1812, 1.835), (1.222, 0.4973, 1.835), (1.159, 0.1812, 1.772), (1.159, 0.4973, 1.772), (1.07, 0.1812, 1.773), (1.07, 0.4973, 1.773), (1.007, 0.1812, 1.836), (1.007, 0.4973, 1.836), (1.008, 0.1812, 1.925), (1.008, 0.4973, 1.925), (1.071, 0.4973, 1.987), (1.071, 0.1812, 1.987), (1.158, 0.2044, 2.013), (1.158, 0.4916, 2.013), (1.073, 0.4916, 2.014), (1.073, 0.2044, 2.014), (1.153, 0.2222, 2.013), (1.153, 0.4886, 2.013), (1.078, 0.4886, 2.014), (1.078, 0.2222, 2.014), (1.156, -0.01714, 2.408), (1.156, 0.2493, 2.408), (1.081, 0.2493, 2.409), (1.081, -0.01714, 2.409), (1.153, 0.2018, 2.092), (1.154, 0.172, 2.171), (1.155, 0.1206, 2.25), (1.155, 0.07054, 2.329), (1.08, 0.07054, 2.33), (1.08, 0.1206, 2.251), (1.079, 0.172, 2.172), (1.079, 0.2018, 2.093), (1.08, 0.3369, 2.33), (1.08, 0.387, 2.251), (1.079, 0.4384, 2.172), (1.079, 0.4682, 2.093), (1.155, 0.3369, 2.329), (1.155, 0.387, 2.25), (1.154, 0.4384, 2.171), (1.153, 0.4682, 2.092), (1.083, -0.5028, 1.958), (1.148, -0.5028, 1.958), (1.193, -0.5028, 1.912), (1.193, -0.5028, 1.847), (1.147, -0.5028, 1.801), (1.082, -0.5028, 1.802), (1.036, -0.5028, 1.848), (1.037, -0.5028, 1.913), (1.077, -0.9714, 1.973), (1.154, -0.9714, 1.972), (1.208, -0.9714, 1.918), (1.207, -0.9714, 1.841), (1.153, -0.9714, 1.787), (1.076, -0.9714, 1.787), (1.022, -0.9714, 1.842), (1.022, -0.9714, 1.919), (1.084, -0.9956, 1.956), (1.147, -0.9956, 1.956), (1.191, -0.9956, 1.911), (1.191, -0.9956, 1.848), (1.146, -0.9956, 1.803), (1.083, -0.9956, 1.804), (1.038, -0.9956, 1.849), (1.039, -0.9956, 1.912), (1.077, -0.5028, 1.973), (1.154, -0.5028, 1.972), (1.208, -0.5028, 1.918), (1.207, -0.5028, 1.841), (1.153, -0.5028, 1.787), (1.076, -0.5028, 1.787), (1.022, -0.5028, 1.842), (1.022, -0.5028, 1.919), (1.089, -1.003, 1.944), (1.142, -1.003, 1.944), (1.179, -1.003, 1.906), (1.179, -1.003, 1.853), (1.141, -1.003, 1.815), (1.088, -1.003, 1.816), (1.05, -1.003, 1.854), (1.051, -1.003, 1.907), (1.089, -0.3928, 1.944), (1.142, -0.3928, 1.944), (1.179, -0.3928, 1.906), (1.179, -0.3928, 1.853), (1.141, -0.3928, 1.815), (1.088, -0.3928, 1.816), (1.05, -0.3928, 1.854), (1.051, -0.3928, 1.907), (-1.083, 0.1036, 1.958), (-1.148, 0.1036, 1.958), (-1.193, 0.1036, 1.912), (-1.193, 0.1036, 1.847), (-1.147, 0.1036, 1.801), (-1.082, 0.1036, 1.802), (-1.036, 0.1036, 1.848), (-1.037, 0.1036, 1.913), (-1.071, 0.5749, 1.987), (-1.16, 0.5749, 1.987), (-1.222, 0.5749, 1.924), (-1.222, 0.5749, 1.835), (-1.159, 0.5749, 1.772), (-1.07, 0.5749, 1.773), (-1.007, 0.5749, 1.836), (-1.008, 0.5749, 1.925), (-1.071, 0.1036, 1.987), (-1.16, 0.1036, 1.987), (-1.222, 0.1036, 1.924), (-1.222, 0.1036, 1.835), (-1.159, 0.1036, 1.772), (-1.07, 0.1036, 1.773), (-1.007, 0.1036, 1.836), (-1.008, 0.1036, 1.925), (-1.16, 0.1812, 1.987), (-1.16, 0.4973, 1.987), (-1.222, 0.1812, 1.924), (-1.222, 0.4973, 1.924), (-1.222, 0.1812, 1.835), (-1.222, 0.4973, 1.835), (-1.159, 0.1812, 1.772), (-1.159, 0.4973, 1.772), (-1.07, 0.1812, 1.773), (-1.07, 0.4973, 1.773), (-1.007, 0.1812, 1.836), (-1.007, 0.4973, 1.836), (-1.008, 0.1812, 1.925), (-1.008, 0.4973, 1.925), (-1.071, 0.4973, 1.987), (-1.071, 0.1812, 1.987), (-1.158, 0.2044, 2.013), (-1.158, 0.4916, 2.013), (-1.073, 0.4916, 2.014), (-1.073, 0.2044, 2.014), (-1.153, 0.2222, 2.013), (-1.153, 0.4886, 2.013), (-1.078, 0.4886, 2.014), (-1.078, 0.2222, 2.014), (-1.156, -0.01714, 2.408), (-1.156, 0.2493, 2.408), (-1.081, 0.2493, 2.409), (-1.081, -0.01714, 2.409), (-1.153, 0.2018, 2.092), (-1.154, 0.172, 2.171), (-1.155, 0.1206, 2.25), (-1.155, 0.07054, 2.329), (-1.08, 0.07054, 2.33), (-1.08, 0.1206, 2.251), (-1.079, 0.172, 2.172), (-1.079, 0.2018, 2.093), (-1.08, 0.3369, 2.33), (-1.08, 0.387, 2.251), (-1.079, 0.4384, 2.172), (-1.079, 0.4682, 2.093), (-1.155, 0.3369, 2.329), (-1.155, 0.387, 2.25), (-1.154, 0.4384, 2.171), (-1.153, 0.4682, 2.092), (-1.083, -0.5028, 1.958), (-1.148, -0.5028, 1.958), (-1.193, -0.5028, 1.912), (-1.193, -0.5028, 1.847), (-1.147, -0.5028, 1.801), (-1.082, -0.5028, 1.802), (-1.036, -0.5028, 1.848), (-1.037, -0.5028, 1.913), (-1.077, -0.9714, 1.973), (-1.154, -0.9714, 1.972), (-1.208, -0.9714, 1.918), (-1.207, -0.9714, 1.841), (-1.153, -0.9714, 1.787), (-1.076, -0.9714, 1.787), (-1.022, -0.9714, 1.842), (-1.022, -0.9714, 1.919), (-1.084, -0.9956, 1.956), (-1.147, -0.9956, 1.956), (-1.191, -0.9956, 1.911), (-1.191, -0.9956, 1.848), (-1.146, -0.9956, 1.803), (-1.083, -0.9956, 1.804), (-1.038, -0.9956, 1.849), (-1.039, -0.9956, 1.912), (-1.077, -0.5028, 1.973), (-1.154, -0.5028, 1.972), (-1.208, -0.5028, 1.918), (-1.207, -0.5028, 1.841), (-1.153, -0.5028, 1.787), (-1.076, -0.5028, 1.787), (-1.022, -0.5028, 1.842), (-1.022, -0.5028, 1.919), (-1.089, -1.003, 1.944), (-1.142, -1.003, 1.944), (-1.179, -1.003, 1.906), (-1.179, -1.003, 1.853), (-1.141, -1.003, 1.815), (-1.088, -1.003, 1.816), (-1.05, -1.003, 1.854), (-1.051, -1.003, 1.907), (-1.089, -0.3928, 1.944), (-1.142, -0.3928, 1.944), (-1.179, -0.3928, 1.906), (-1.179, -0.3928, 1.853), (-1.141, -0.3928, 1.815), (-1.088, -0.3928, 1.816), (-1.05, -0.3928, 1.854), (-1.051, -0.3928, 1.907)], [], [(75, 74, 98, 99), (68, 75, 99, 92), (69, 68, 92, 93), (70, 69, 93, 94), (71, 70, 94, 95), (7, 0, 16, 23), (5, 6, 22, 21), (3, 4, 20, 19), (1, 2, 18, 17), (6, 7, 23, 22), (4, 5, 21, 20), (2, 3, 19, 18), (0, 1, 17, 16), (8, 9, 10, 11, 12, 13, 14, 15), (36, 23, 16, 39), (34, 22, 23, 36), (32, 21, 22, 34), (30, 20, 21, 32), (28, 19, 20, 30), (26, 18, 19, 28), (24, 17, 18, 26), (39, 16, 17, 24), (8, 38, 25, 9), (24, 25, 41, 40), (9, 25, 27, 10), (25, 24, 26, 27), (10, 27, 29, 11), (27, 26, 28, 29), (11, 29, 31, 12), (29, 28, 30, 31), (12, 31, 33, 13), (31, 30, 32, 33), (13, 33, 35, 14), (33, 32, 34, 35), (14, 35, 37, 15), (35, 34, 36, 37), (15, 37, 38, 8), (37, 36, 39, 38), (41, 42, 46, 45), (39, 24, 40, 43), (38, 39, 43, 42), (25, 38, 42, 41), (56, 55, 48, 51), (40, 41, 45, 44), (43, 40, 44, 47), (42, 43, 47, 46), (50, 51, 48, 49), (60, 56, 51, 50), (64, 60, 50, 49), (55, 64, 49, 48), (44, 45, 67, 52), (52, 67, 66, 53), (53, 66, 65, 54), (54, 65, 64, 55), (45, 46, 63, 67), (67, 63, 62, 66), (66, 62, 61, 65), (65, 61, 60, 64), (46, 47, 59, 63), (63, 59, 58, 62), (62, 58, 57, 61), (61, 57, 56, 60), (47, 44, 52, 59), (59, 52, 53, 58), (58, 53, 54, 57), (57, 54, 55, 56), (72, 71, 95, 96), (73, 72, 96, 97), (74, 73, 97, 98), (91, 90, 106, 107), (7, 75, 68, 0), (6, 74, 75, 7), (5, 73, 74, 6), (4, 72, 73, 5), (3, 71, 72, 4), (2, 70, 71, 3), (1, 69, 70, 2), (0, 68, 69, 1), (92, 76, 77, 93), (93, 77, 78, 94), (94, 78, 79, 95), (95, 79, 80, 96), (96, 80, 81, 97), (97, 81, 82, 98), (76, 83, 91, 84), (98, 82, 83, 99), (99, 83, 76, 92), (80, 79, 87, 88), (78, 77, 85, 86), (77, 76, 84, 85), (82, 81, 89, 90), (79, 78, 86, 87), (83, 82, 90, 91), (81, 80, 88, 89), (107, 106, 114, 115), (89, 88, 104, 105), (87, 86, 102, 103), (85, 84, 100, 101), (84, 91, 107, 100), (90, 89, 105, 106), (88, 87, 103, 104), (86, 85, 101, 102), (109, 108, 115, 114, 113, 112, 111, 110), (105, 104, 112, 113), (103, 102, 110, 111), (101, 100, 108, 109), (100, 107, 115, 108), (106, 105, 113, 114), (104, 103, 111, 112), (102, 101, 109, 110), (191, 215, 214, 190), (184, 208, 215, 191), (185, 209, 208, 184), (186, 210, 209, 185), (187, 211, 210, 186), (123, 139, 132, 116), (121, 137, 138, 122), (119, 135, 136, 120), (117, 133, 134, 118), (122, 138, 139, 123), (120, 136, 137, 121), (118, 134, 135, 119), (116, 132, 133, 117), (124, 131, 130, 129, 128, 127, 126, 125), (152, 155, 132, 139), (150, 152, 139, 138), (148, 150, 138, 137), (146, 148, 137, 136), (144, 146, 136, 135), (142, 144, 135, 134), (140, 142, 134, 133), (155, 140, 133, 132), (124, 125, 141, 154), (140, 156, 157, 141), (125, 126, 143, 141), (141, 143, 142, 140), (126, 127, 145, 143), (143, 145, 144, 142), (127, 128, 147, 145), (145, 147, 146, 144), (128, 129, 149, 147), (147, 149, 148, 146), (129, 130, 151, 149), (149, 151, 150, 148), (130, 131, 153, 151), (151, 153, 152, 150), (131, 124, 154, 153), (153, 154, 155, 152), (157, 161, 162, 158), (155, 159, 156, 140), (154, 158, 159, 155), (141, 157, 158, 154), (172, 167, 164, 171), (156, 160, 161, 157), (159, 163, 160, 156), (158, 162, 163, 159), (166, 165, 164, 167), (176, 166, 167, 172), (180, 165, 166, 176), (171, 164, 165, 180), (160, 168, 183, 161), (168, 169, 182, 183), (169, 170, 181, 182), (170, 171, 180, 181), (161, 183, 179, 162), (183, 182, 178, 179), (182, 181, 177, 178), (181, 180, 176, 177), (162, 179, 175, 163), (179, 178, 174, 175), (178, 177, 173, 174), (177, 176, 172, 173), (163, 175, 168, 160), (175, 174, 169, 168), (174, 173, 170, 169), (173, 172, 171, 170), (188, 212, 211, 187), (189, 213, 212, 188), (190, 214, 213, 189), (207, 223, 222, 206), (123, 116, 184, 191), (122, 123, 191, 190), (121, 122, 190, 189), (120, 121, 189, 188), (119, 120, 188, 187), (118, 119, 187, 186), (117, 118, 186, 185), (116, 117, 185, 184), (208, 209, 193, 192), (209, 210, 194, 193), (210, 211, 195, 194), (211, 212, 196, 195), (212, 213, 197, 196), (213, 214, 198, 197), (192, 200, 207, 199), (214, 215, 199, 198), (215, 208, 192, 199), (196, 204, 203, 195), (194, 202, 201, 193), (193, 201, 200, 192), (198, 206, 205, 197), (195, 203, 202, 194), (199, 207, 206, 198), (197, 205, 204, 196), (223, 231, 230, 222), (205, 221, 220, 204), (203, 219, 218, 202), (201, 217, 216, 200), (200, 216, 223, 207), (206, 222, 221, 205), (204, 220, 219, 203), (202, 218, 217, 201), (225, 226, 227, 228, 229, 230, 231, 224), (221, 229, 228, 220), (219, 227, 226, 218), (217, 225, 224, 216), (216, 224, 231, 223), (222, 230, 229, 221), (220, 228, 227, 219), (218, 226, 225, 217)])
me_cylinder_001.use_remesh_preserve_volume = False
me_cylinder_001.use_remesh_preserve_attributes = False
me_cylinder_001.use_mirror_vertex_groups = False
me_cylinder_001.update()
me_cylinder = bpy.data.meshes.new('Cylinder')
me_cylinder.from_pydata([(1.055, -0.94, 1.703), (1.084, -0.9227, 1.756), (1.054, -0.94, 1.653), (1.149, -0.9227, 1.755), (1.089, -0.94, 1.617), (1.194, -0.9227, 1.708), (1.139, -0.94, 1.616), (1.192, -0.9227, 1.643), (1.174, -0.94, 1.651), (1.146, -0.9227, 1.598), (1.175, -0.94, 1.701), (1.081, -0.9227, 1.599), (1.141, -0.94, 1.737), (1.036, -0.9227, 1.646), (1.091, -0.94, 1.738), (1.037, -0.9227, 1.711), (1.084, -0.7415, 1.756), (1.149, -0.7415, 1.755), (1.194, -0.7415, 1.708), (1.192, -0.7415, 1.643), (1.146, -0.7415, 1.598), (1.081, -0.7415, 1.599), (1.036, -0.7415, 1.646), (1.037, -0.7415, 1.711), (1.088, 0.5749, 1.744), (1.144, 0.5749, 1.743), (1.182, 0.5749, 1.704), (1.181, 0.5749, 1.648), (1.141, 0.5749, 1.61), (1.086, 0.5749, 1.611), (1.047, 0.5749, 1.651), (1.048, 0.5749, 1.706), (1.088, -0.7168, 1.744), (1.144, -0.7168, 1.743), (1.182, -0.7168, 1.704), (1.181, -0.7168, 1.648), (1.141, -0.7168, 1.61), (1.086, -0.7168, 1.611), (1.047, -0.7168, 1.651), (1.048, -0.7168, 1.706), (1.084, -0.7683, 1.756), (1.084, -0.8287, 1.756), (1.149, -0.8287, 1.755), (1.149, -0.7683, 1.755), (1.194, -0.8287, 1.708), (1.194, -0.7683, 1.708), (1.192, -0.8287, 1.643), (1.192, -0.7683, 1.643), (1.146, -0.8287, 1.598), (1.146, -0.7683, 1.598), (1.081, -0.8287, 1.599), (1.081, -0.7683, 1.599), (1.036, -0.8287, 1.646), (1.036, -0.7683, 1.646), (1.037, -0.8287, 1.711), (1.037, -0.7683, 1.711), (1.07, -0.5227, 1.697), (1.069, -0.5227, 1.659), (1.095, -0.5227, 1.632), (1.133, -0.5227, 1.631), (1.16, -0.5227, 1.657), (1.16, -0.5227, 1.695), (1.134, -0.5227, 1.722), (1.097, -0.5227, 1.723), (1.09, -0.8294, 1.62), (1.092, -0.7594, 1.625), (1.062, -0.7594, 1.656), (1.057, -0.8294, 1.654), (1.058, -0.8294, 1.702), (1.063, -0.7594, 1.7), (1.094, -0.7594, 1.73), (1.092, -0.8294, 1.735), (1.173, -0.8294, 1.7), (1.168, -0.7594, 1.698), (1.167, -0.7594, 1.654), (1.172, -0.8294, 1.652), (1.136, -0.7594, 1.624), (1.138, -0.8294, 1.619), (1.137, -0.7594, 1.729), (1.14, -0.8294, 1.734), (-1.055, -0.94, 1.703), (-1.084, -0.9227, 1.756), (-1.054, -0.94, 1.653), (-1.149, -0.9227, 1.755), (-1.089, -0.94, 1.617), (-1.194, -0.9227, 1.708), (-1.139, -0.94, 1.616), (-1.192, -0.9227, 1.643), (-1.174, -0.94, 1.651), (-1.146, -0.9227, 1.598), (-1.175, -0.94, 1.701), (-1.081, -0.9227, 1.599), (-1.141, -0.94, 1.737), (-1.036, -0.9227, 1.646), (-1.091, -0.94, 1.738), (-1.037, -0.9227, 1.711), (-1.084, -0.7415, 1.756), (-1.149, -0.7415, 1.755), (-1.194, -0.7415, 1.708), (-1.192, -0.7415, 1.643), (-1.146, -0.7415, 1.598), (-1.081, -0.7415, 1.599), (-1.036, -0.7415, 1.646), (-1.037, -0.7415, 1.711), (-1.088, 0.5749, 1.744), (-1.144, 0.5749, 1.743), (-1.182, 0.5749, 1.704), (-1.181, 0.5749, 1.648), (-1.141, 0.5749, 1.61), (-1.086, 0.5749, 1.611), (-1.047, 0.5749, 1.651), (-1.048, 0.5749, 1.706), (-1.088, -0.7168, 1.744), (-1.144, -0.7168, 1.743), (-1.182, -0.7168, 1.704), (-1.181, -0.7168, 1.648), (-1.141, -0.7168, 1.61), (-1.086, -0.7168, 1.611), (-1.047, -0.7168, 1.651), (-1.048, -0.7168, 1.706), (-1.084, -0.7683, 1.756), (-1.084, -0.8287, 1.756), (-1.149, -0.8287, 1.755), (-1.149, -0.7683, 1.755), (-1.194, -0.8287, 1.708), (-1.194, -0.7683, 1.708), (-1.192, -0.8287, 1.643), (-1.192, -0.7683, 1.643), (-1.146, -0.8287, 1.598), (-1.146, -0.7683, 1.598), (-1.081, -0.8287, 1.599), (-1.081, -0.7683, 1.599), (-1.036, -0.8287, 1.646), (-1.036, -0.7683, 1.646), (-1.037, -0.8287, 1.711), (-1.037, -0.7683, 1.711), (-1.07, -0.5227, 1.697), (-1.069, -0.5227, 1.659), (-1.095, -0.5227, 1.632), (-1.133, -0.5227, 1.631), (-1.16, -0.5227, 1.657), (-1.16, -0.5227, 1.695), (-1.134, -0.5227, 1.722), (-1.097, -0.5227, 1.723), (-1.09, -0.8294, 1.62), (-1.092, -0.7594, 1.625), (-1.062, -0.7594, 1.656), (-1.057, -0.8294, 1.654), (-1.058, -0.8294, 1.702), (-1.063, -0.7594, 1.7), (-1.094, -0.7594, 1.73), (-1.092, -0.8294, 1.735), (-1.173, -0.8294, 1.7), (-1.168, -0.7594, 1.698), (-1.167, -0.7594, 1.654), (-1.172, -0.8294, 1.652), (-1.136, -0.7594, 1.624), (-1.138, -0.8294, 1.619), (-1.137, -0.7594, 1.729), (-1.14, -0.8294, 1.734)], [], [(41, 1, 3, 42), (42, 3, 5, 44), (44, 5, 7, 46), (46, 7, 9, 48), (48, 9, 11, 50), (50, 11, 13, 52), (9, 7, 8, 6), (52, 13, 15, 54), (54, 15, 1, 41), (66, 65, 58, 57), (16, 17, 33, 32), (23, 16, 32, 39), (21, 22, 38, 37), (19, 20, 36, 35), (17, 18, 34, 33), (22, 23, 39, 38), (20, 21, 37, 36), (18, 19, 35, 34), (24, 25, 26, 27, 28, 29, 30, 31), (31, 39, 32, 24), (30, 38, 39, 31), (29, 37, 38, 30), (28, 36, 37, 29), (27, 35, 36, 28), (26, 34, 35, 27), (25, 33, 34, 26), (24, 32, 33, 25), (15, 13, 2, 0), (5, 3, 12, 10), (11, 9, 6, 4), (1, 15, 0, 14), (3, 1, 14, 12), (7, 5, 10, 8), (13, 11, 4, 2), (23, 55, 40, 16), (55, 54, 41, 40), (22, 53, 55, 23), (46, 75, 72, 44), (21, 51, 53, 22), (51, 50, 52, 53), (20, 49, 51, 21), (49, 48, 50, 51), (19, 47, 49, 20), (47, 46, 48, 49), (18, 45, 47, 19), (46, 47, 74, 75), (17, 43, 45, 18), (43, 42, 44, 45), (16, 40, 43, 17), (40, 41, 42, 43), (62, 63, 56, 57, 58, 59, 60, 61), (70, 69, 56, 63), (74, 73, 61, 60), (76, 74, 60, 59), (69, 66, 57, 56), (78, 70, 63, 62), (73, 78, 62, 61), (65, 76, 59, 58), (4, 6, 77, 64), (64, 77, 76, 65), (10, 12, 79, 72), (72, 79, 78, 73), (12, 14, 71, 79), (79, 71, 70, 78), (0, 2, 67, 68), (45, 44, 72, 73), (6, 8, 75, 77), (77, 75, 74, 76), (8, 10, 72, 75), (47, 45, 73, 74), (14, 0, 68, 71), (71, 68, 69, 70), (2, 4, 64, 67), (67, 64, 65, 66), (52, 67, 66, 53), (55, 53, 66, 69), (54, 68, 67, 52), (55, 69, 68, 54), (121, 122, 83, 81), (122, 124, 85, 83), (124, 126, 87, 85), (126, 128, 89, 87), (128, 130, 91, 89), (130, 132, 93, 91), (89, 86, 88, 87), (132, 134, 95, 93), (134, 121, 81, 95), (146, 137, 138, 145), (96, 112, 113, 97), (103, 119, 112, 96), (101, 117, 118, 102), (99, 115, 116, 100), (97, 113, 114, 98), (102, 118, 119, 103), (100, 116, 117, 101), (98, 114, 115, 99), (104, 111, 110, 109, 108, 107, 106, 105), (111, 104, 112, 119), (110, 111, 119, 118), (109, 110, 118, 117), (108, 109, 117, 116), (107, 108, 116, 115), (106, 107, 115, 114), (105, 106, 114, 113), (104, 105, 113, 112), (95, 80, 82, 93), (85, 90, 92, 83), (91, 84, 86, 89), (81, 94, 80, 95), (83, 92, 94, 81), (87, 88, 90, 85), (93, 82, 84, 91), (103, 96, 120, 135), (135, 120, 121, 134), (102, 103, 135, 133), (126, 124, 152, 155), (101, 102, 133, 131), (131, 133, 132, 130), (100, 101, 131, 129), (129, 131, 130, 128), (99, 100, 129, 127), (127, 129, 128, 126), (98, 99, 127, 125), (126, 155, 154, 127), (97, 98, 125, 123), (123, 125, 124, 122), (96, 97, 123, 120), (120, 123, 122, 121), (142, 141, 140, 139, 138, 137, 136, 143), (150, 143, 136, 149), (154, 140, 141, 153), (156, 139, 140, 154), (149, 136, 137, 146), (158, 142, 143, 150), (153, 141, 142, 158), (145, 138, 139, 156), (84, 144, 157, 86), (144, 145, 156, 157), (90, 152, 159, 92), (152, 153, 158, 159), (92, 159, 151, 94), (159, 158, 150, 151), (80, 148, 147, 82), (125, 153, 152, 124), (86, 157, 155, 88), (157, 156, 154, 155), (88, 155, 152, 90), (127, 154, 153, 125), (94, 151, 148, 80), (151, 150, 149, 148), (82, 147, 144, 84), (147, 146, 145, 144), (132, 133, 146, 147), (135, 149, 146, 133), (134, 132, 147, 148), (135, 134, 148, 149)])
me_cylinder.use_remesh_preserve_volume = False
me_cylinder.use_remesh_preserve_attributes = False
me_cylinder.use_mirror_vertex_groups = False
me_cylinder.update()
me_circle = bpy.data.meshes.new('Circle')
me_circle.from_pydata([(0.362, -0.2844, 1.895), (0.3064, -0.2844, 1.872), (0.2834, -0.2844, 1.817), (0.3064, -0.2844, 1.761), (0.362, -0.2844, 1.738), (0.4175, -0.2844, 1.761), (0.4405, -0.2844, 1.817), (0.4175, -0.2844, 1.872), (0.362, -0.4439, 1.895), (0.3064, -0.4439, 1.872), (0.2834, -0.4439, 1.817), (0.3064, -0.4439, 1.761), (0.362, -0.4439, 1.738), (0.4175, -0.4439, 1.761), (0.4405, -0.4439, 1.817), (0.4175, -0.4439, 1.872), (0.362, -0.4439, 1.887), (0.3126, -0.4439, 1.866), (0.2922, -0.4439, 1.817), (0.3126, -0.4439, 1.767), (0.362, -0.4439, 1.747), (0.4113, -0.4439, 1.767), (0.4318, -0.4439, 1.817), (0.4113, -0.4439, 1.866), (0.362, -0.4487, 1.879), (0.3177, -0.4487, 1.861), (0.2994, -0.4487, 1.817), (0.3177, -0.4487, 1.773), (0.362, -0.4487, 1.754), (0.4062, -0.4487, 1.773), (0.4246, -0.4487, 1.817), (0.4062, -0.4487, 1.861), (0.362, -0.4548, 1.868), (0.326, -0.4548, 1.853), (0.3111, -0.4548, 1.817), (0.326, -0.4548, 1.781), (0.362, -0.4548, 1.766), (0.3979, -0.4548, 1.781), (0.4128, -0.4548, 1.817), (0.3979, -0.4548, 1.853), (0.362, -0.4609, 1.841), (0.345, -0.4609, 1.834), (0.338, -0.4609, 1.817), (0.345, -0.4609, 1.8), (0.362, -0.4609, 1.793), (0.379, -0.4609, 1.8), (0.386, -0.4609, 1.817), (0.379, -0.4609, 1.834), (-0.362, -0.2844, 1.895), (-0.3064, -0.2844, 1.872), (-0.2834, -0.2844, 1.817), (-0.3064, -0.2844, 1.761), (-0.362, -0.2844, 1.738), (-0.4175, -0.2844, 1.761), (-0.4405, -0.2844, 1.817), (-0.4175, -0.2844, 1.872), (-0.362, -0.4439, 1.895), (-0.3064, -0.4439, 1.872), (-0.2834, -0.4439, 1.817), (-0.3064, -0.4439, 1.761), (-0.362, -0.4439, 1.738), (-0.4175, -0.4439, 1.761), (-0.4405, -0.4439, 1.817), (-0.4175, -0.4439, 1.872), (-0.362, -0.4439, 1.887), (-0.3126, -0.4439, 1.866), (-0.2922, -0.4439, 1.817), (-0.3126, -0.4439, 1.767), (-0.362, -0.4439, 1.747), (-0.4113, -0.4439, 1.767), (-0.4318, -0.4439, 1.817), (-0.4113, -0.4439, 1.866), (-0.362, -0.4487, 1.879), (-0.3177, -0.4487, 1.861), (-0.2994, -0.4487, 1.817), (-0.3177, -0.4487, 1.773), (-0.362, -0.4487, 1.754), (-0.4062, -0.4487, 1.773), (-0.4246, -0.4487, 1.817), (-0.4062, -0.4487, 1.861), (-0.362, -0.4548, 1.868), (-0.326, -0.4548, 1.853), (-0.3111, -0.4548, 1.817), (-0.326, -0.4548, 1.781), (-0.362, -0.4548, 1.766), (-0.3979, -0.4548, 1.781), (-0.4128, -0.4548, 1.817), (-0.3979, -0.4548, 1.853), (-0.362, -0.4609, 1.841), (-0.345, -0.4609, 1.834), (-0.338, -0.4609, 1.817), (-0.345, -0.4609, 1.8), (-0.362, -0.4609, 1.793), (-0.379, -0.4609, 1.8), (-0.386, -0.4609, 1.817), (-0.379, -0.4609, 1.834)], [], [(1, 0, 7, 6, 5, 4, 3, 2), (10, 11, 19, 18), (6, 7, 15, 14), (4, 5, 13, 12), (2, 3, 11, 10), (0, 1, 9, 8), (7, 0, 8, 15), (5, 6, 14, 13), (3, 4, 12, 11), (1, 2, 10, 9), (22, 23, 31, 30), (8, 9, 17, 16), (15, 8, 16, 23), (13, 14, 22, 21), (11, 12, 20, 19), (9, 10, 18, 17), (14, 15, 23, 22), (12, 13, 21, 20), (27, 28, 36, 35), (20, 21, 29, 28), (18, 19, 27, 26), (16, 17, 25, 24), (23, 16, 24, 31), (21, 22, 30, 29), (19, 20, 28, 27), (17, 18, 26, 25), (39, 32, 40, 47), (25, 26, 34, 33), (30, 31, 39, 38), (28, 29, 37, 36), (26, 27, 35, 34), (24, 25, 33, 32), (31, 24, 32, 39), (29, 30, 38, 37), (41, 42, 43, 44, 45, 46, 47, 40), (37, 38, 46, 45), (35, 36, 44, 43), (33, 34, 42, 41), (38, 39, 47, 46), (36, 37, 45, 44), (34, 35, 43, 42), (32, 33, 41, 40), (49, 50, 51, 52, 53, 54, 55, 48), (58, 66, 67, 59), (54, 62, 63, 55), (52, 60, 61, 53), (50, 58, 59, 51), (48, 56, 57, 49), (55, 63, 56, 48), (53, 61, 62, 54), (51, 59, 60, 52), (49, 57, 58, 50), (70, 78, 79, 71), (56, 64, 65, 57), (63, 71, 64, 56), (61, 69, 70, 62), (59, 67, 68, 60), (57, 65, 66, 58), (62, 70, 71, 63), (60, 68, 69, 61), (75, 83, 84, 76), (68, 76, 77, 69), (66, 74, 75, 67), (64, 72, 73, 65), (71, 79, 72, 64), (69, 77, 78, 70), (67, 75, 76, 68), (65, 73, 74, 66), (87, 95, 88, 80), (73, 81, 82, 74), (78, 86, 87, 79), (76, 84, 85, 77), (74, 82, 83, 75), (72, 80, 81, 73), (79, 87, 80, 72), (77, 85, 86, 78), (89, 88, 95, 94, 93, 92, 91, 90), (85, 93, 94, 86), (83, 91, 92, 84), (81, 89, 90, 82), (86, 94, 95, 87), (84, 92, 93, 85), (82, 90, 91, 83), (80, 88, 89, 81)])
me_circle.use_remesh_preserve_volume = False
me_circle.use_remesh_preserve_attributes = False
me_circle.use_mirror_vertex_groups = False
me_circle.update()
me_circle_002 = bpy.data.meshes.new('Circle.002')
me_circle_002.from_pydata([(0.3106, -0.3257, 2.024), (0.2736, -0.3257, 2.009), (0.2582, -0.3257, 1.972), (0.2736, -0.3257, 1.935), (0.3106, -0.3257, 1.919), (0.3477, -0.3257, 1.935), (0.363, -0.3257, 1.972), (0.3477, -0.3257, 2.009), (0.3106, -0.4322, 2.024), (0.2736, -0.4322, 2.009), (0.2582, -0.4322, 1.972), (0.2736, -0.4322, 1.935), (0.3106, -0.4322, 1.919), (0.3477, -0.4322, 1.935), (0.363, -0.4322, 1.972), (0.3477, -0.4322, 2.009), (0.3106, -0.4322, 2.018), (0.2777, -0.4322, 2.005), (0.2641, -0.4322, 1.972), (0.2777, -0.4322, 1.939), (0.3106, -0.4322, 1.925), (0.3436, -0.4322, 1.939), (0.3572, -0.4322, 1.972), (0.3436, -0.4322, 2.005), (0.3106, -0.4353, 2.013), (0.2811, -0.4353, 2.001), (0.2689, -0.4353, 1.972), (0.2811, -0.4353, 1.942), (0.3106, -0.4353, 1.93), (0.3401, -0.4353, 1.942), (0.3524, -0.4353, 1.972), (0.3401, -0.4353, 2.001), (0.3106, -0.4394, 2.005), (0.2867, -0.4394, 1.996), (0.2767, -0.4394, 1.972), (0.2867, -0.4394, 1.948), (0.3106, -0.4394, 1.938), (0.3346, -0.4394, 1.948), (0.3445, -0.4394, 1.972), (0.3346, -0.4394, 1.996), (0.3106, -0.4435, 1.988), (0.2993, -0.4435, 1.983), (0.2946, -0.4435, 1.972), (0.2993, -0.4435, 1.96), (0.3106, -0.4435, 1.956), (0.322, -0.4435, 1.96), (0.3267, -0.4435, 1.972), (0.322, -0.4435, 1.983), (-0.3106, -0.3257, 2.024), (-0.2736, -0.3257, 2.009), (-0.2582, -0.3257, 1.972), (-0.2736, -0.3257, 1.935), (-0.3106, -0.3257, 1.919), (-0.3477, -0.3257, 1.935), (-0.363, -0.3257, 1.972), (-0.3477, -0.3257, 2.009), (-0.3106, -0.4322, 2.024), (-0.2736, -0.4322, 2.009), (-0.2582, -0.4322, 1.972), (-0.2736, -0.4322, 1.935), (-0.3106, -0.4322, 1.919), (-0.3477, -0.4322, 1.935), (-0.363, -0.4322, 1.972), (-0.3477, -0.4322, 2.009), (-0.3106, -0.4322, 2.018), (-0.2777, -0.4322, 2.005), (-0.2641, -0.4322, 1.972), (-0.2777, -0.4322, 1.939), (-0.3106, -0.4322, 1.925), (-0.3436, -0.4322, 1.939), (-0.3572, -0.4322, 1.972), (-0.3436, -0.4322, 2.005), (-0.3106, -0.4353, 2.013), (-0.2811, -0.4353, 2.001), (-0.2689, -0.4353, 1.972), (-0.2811, -0.4353, 1.942), (-0.3106, -0.4353, 1.93), (-0.3401, -0.4353, 1.942), (-0.3524, -0.4353, 1.972), (-0.3401, -0.4353, 2.001), (-0.3106, -0.4394, 2.005), (-0.2867, -0.4394, 1.996), (-0.2767, -0.4394, 1.972), (-0.2867, -0.4394, 1.948), (-0.3106, -0.4394, 1.938), (-0.3346, -0.4394, 1.948), (-0.3445, -0.4394, 1.972), (-0.3346, -0.4394, 1.996), (-0.3106, -0.4435, 1.988), (-0.2993, -0.4435, 1.983), (-0.2946, -0.4435, 1.972), (-0.2993, -0.4435, 1.96), (-0.3106, -0.4435, 1.956), (-0.322, -0.4435, 1.96), (-0.3267, -0.4435, 1.972), (-0.322, -0.4435, 1.983)], [], [(1, 0, 7, 6, 5, 4, 3, 2), (10, 11, 19, 18), (6, 7, 15, 14), (4, 5, 13, 12), (2, 3, 11, 10), (0, 1, 9, 8), (7, 0, 8, 15), (5, 6, 14, 13), (3, 4, 12, 11), (1, 2, 10, 9), (22, 23, 31, 30), (8, 9, 17, 16), (15, 8, 16, 23), (13, 14, 22, 21), (11, 12, 20, 19), (9, 10, 18, 17), (14, 15, 23, 22), (12, 13, 21, 20), (27, 28, 36, 35), (20, 21, 29, 28), (18, 19, 27, 26), (16, 17, 25, 24), (23, 16, 24, 31), (21, 22, 30, 29), (19, 20, 28, 27), (17, 18, 26, 25), (39, 32, 40, 47), (25, 26, 34, 33), (30, 31, 39, 38), (28, 29, 37, 36), (26, 27, 35, 34), (24, 25, 33, 32), (31, 24, 32, 39), (29, 30, 38, 37), (41, 42, 43, 44, 45, 46, 47, 40), (37, 38, 46, 45), (35, 36, 44, 43), (33, 34, 42, 41), (38, 39, 47, 46), (36, 37, 45, 44), (34, 35, 43, 42), (32, 33, 41, 40), (49, 50, 51, 52, 53, 54, 55, 48), (58, 66, 67, 59), (54, 62, 63, 55), (52, 60, 61, 53), (50, 58, 59, 51), (48, 56, 57, 49), (55, 63, 56, 48), (53, 61, 62, 54), (51, 59, 60, 52), (49, 57, 58, 50), (70, 78, 79, 71), (56, 64, 65, 57), (63, 71, 64, 56), (61, 69, 70, 62), (59, 67, 68, 60), (57, 65, 66, 58), (62, 70, 71, 63), (60, 68, 69, 61), (75, 83, 84, 76), (68, 76, 77, 69), (66, 74, 75, 67), (64, 72, 73, 65), (71, 79, 72, 64), (69, 77, 78, 70), (67, 75, 76, 68), (65, 73, 74, 66), (87, 95, 88, 80), (73, 81, 82, 74), (78, 86, 87, 79), (76, 84, 85, 77), (74, 82, 83, 75), (72, 80, 81, 73), (79, 87, 80, 72), (77, 85, 86, 78), (89, 88, 95, 94, 93, 92, 91, 90), (85, 93, 94, 86), (83, 91, 92, 84), (81, 89, 90, 82), (86, 94, 95, 87), (84, 92, 93, 85), (82, 90, 91, 83), (80, 88, 89, 81)])
me_circle_002.use_remesh_preserve_volume = False
me_circle_002.use_remesh_preserve_attributes = False
me_circle_002.use_mirror_vertex_groups = False
me_circle_002.update()
me_circle_003 = bpy.data.meshes.new('Circle.003')
me_circle_003.from_pydata([(0.4251, -0.3001, 1.984), (0.388, -0.3001, 1.968), (0.3727, -0.3001, 1.931), (0.388, -0.3001, 1.894), (0.4251, -0.3001, 1.879), (0.4621, -0.3001, 1.894), (0.4775, -0.3001, 1.931), (0.4621, -0.3001, 1.968), (0.4251, -0.4065, 1.984), (0.388, -0.4065, 1.968), (0.3727, -0.4065, 1.931), (0.388, -0.4065, 1.894), (0.4251, -0.4065, 1.879), (0.4621, -0.4065, 1.894), (0.4775, -0.4065, 1.931), (0.4621, -0.4065, 1.968), (0.4251, -0.4065, 1.978), (0.3922, -0.4065, 1.964), (0.3785, -0.4065, 1.931), (0.3922, -0.4065, 1.898), (0.4251, -0.4065, 1.885), (0.458, -0.4065, 1.898), (0.4716, -0.4065, 1.931), (0.458, -0.4065, 1.964), (0.4251, -0.4097, 1.973), (0.3956, -0.4097, 1.961), (0.3833, -0.4097, 1.931), (0.3956, -0.4097, 1.902), (0.4251, -0.4097, 1.89), (0.4546, -0.4097, 1.902), (0.4668, -0.4097, 1.931), (0.4546, -0.4097, 1.961), (0.4251, -0.4138, 1.965), (0.4011, -0.4138, 1.955), (0.3912, -0.4138, 1.931), (0.4011, -0.4138, 1.907), (0.4251, -0.4138, 1.897), (0.4491, -0.4138, 1.907), (0.459, -0.4138, 1.931), (0.4491, -0.4138, 1.955), (0.4251, -0.4178, 1.947), (0.4137, -0.4178, 1.943), (0.4091, -0.4178, 1.931), (0.4137, -0.4178, 1.92), (0.4251, -0.4178, 1.915), (0.4364, -0.4178, 1.92), (0.4411, -0.4178, 1.931), (0.4364, -0.4178, 1.943), (-0.4251, -0.3001, 1.984), (-0.388, -0.3001, 1.968), (-0.3727, -0.3001, 1.931), (-0.388, -0.3001, 1.894), (-0.4251, -0.3001, 1.879), (-0.4621, -0.3001, 1.894), (-0.4775, -0.3001, 1.931), (-0.4621, -0.3001, 1.968), (-0.4251, -0.4065, 1.984), (-0.388, -0.4065, 1.968), (-0.3727, -0.4065, 1.931), (-0.388, -0.4065, 1.894), (-0.4251, -0.4065, 1.879), (-0.4621, -0.4065, 1.894), (-0.4775, -0.4065, 1.931), (-0.4621, -0.4065, 1.968), (-0.4251, -0.4065, 1.978), (-0.3922, -0.4065, 1.964), (-0.3785, -0.4065, 1.931), (-0.3922, -0.4065, 1.898), (-0.4251, -0.4065, 1.885), (-0.458, -0.4065, 1.898), (-0.4716, -0.4065, 1.931), (-0.458, -0.4065, 1.964), (-0.4251, -0.4097, 1.973), (-0.3956, -0.4097, 1.961), (-0.3833, -0.4097, 1.931), (-0.3956, -0.4097, 1.902), (-0.4251, -0.4097, 1.89), (-0.4546, -0.4097, 1.902), (-0.4668, -0.4097, 1.931), (-0.4546, -0.4097, 1.961), (-0.4251, -0.4138, 1.965), (-0.4011, -0.4138, 1.955), (-0.3912, -0.4138, 1.931), (-0.4011, -0.4138, 1.907), (-0.4251, -0.4138, 1.897), (-0.4491, -0.4138, 1.907), (-0.459, -0.4138, 1.931), (-0.4491, -0.4138, 1.955), (-0.4251, -0.4178, 1.947), (-0.4137, -0.4178, 1.943), (-0.4091, -0.4178, 1.931), (-0.4137, -0.4178, 1.92), (-0.4251, -0.4178, 1.915), (-0.4364, -0.4178, 1.92), (-0.4411, -0.4178, 1.931), (-0.4364, -0.4178, 1.943)], [], [(1, 0, 7, 6, 5, 4, 3, 2), (10, 11, 19, 18), (6, 7, 15, 14), (4, 5, 13, 12), (2, 3, 11, 10), (0, 1, 9, 8), (7, 0, 8, 15), (5, 6, 14, 13), (3, 4, 12, 11), (1, 2, 10, 9), (22, 23, 31, 30), (8, 9, 17, 16), (15, 8, 16, 23), (13, 14, 22, 21), (11, 12, 20, 19), (9, 10, 18, 17), (14, 15, 23, 22), (12, 13, 21, 20), (27, 28, 36, 35), (20, 21, 29, 28), (18, 19, 27, 26), (16, 17, 25, 24), (23, 16, 24, 31), (21, 22, 30, 29), (19, 20, 28, 27), (17, 18, 26, 25), (39, 32, 40, 47), (25, 26, 34, 33), (30, 31, 39, 38), (28, 29, 37, 36), (26, 27, 35, 34), (24, 25, 33, 32), (31, 24, 32, 39), (29, 30, 38, 37), (41, 42, 43, 44, 45, 46, 47, 40), (37, 38, 46, 45), (35, 36, 44, 43), (33, 34, 42, 41), (38, 39, 47, 46), (36, 37, 45, 44), (34, 35, 43, 42), (32, 33, 41, 40), (49, 50, 51, 52, 53, 54, 55, 48), (58, 66, 67, 59), (54, 62, 63, 55), (52, 60, 61, 53), (50, 58, 59, 51), (48, 56, 57, 49), (55, 63, 56, 48), (53, 61, 62, 54), (51, 59, 60, 52), (49, 57, 58, 50), (70, 78, 79, 71), (56, 64, 65, 57), (63, 71, 64, 56), (61, 69, 70, 62), (59, 67, 68, 60), (57, 65, 66, 58), (62, 70, 71, 63), (60, 68, 69, 61), (75, 83, 84, 76), (68, 76, 77, 69), (66, 74, 75, 67), (64, 72, 73, 65), (71, 79, 72, 64), (69, 77, 78, 70), (67, 75, 76, 68), (65, 73, 74, 66), (87, 95, 88, 80), (73, 81, 82, 74), (78, 86, 87, 79), (76, 84, 85, 77), (74, 82, 83, 75), (72, 80, 81, 73), (79, 87, 80, 72), (77, 85, 86, 78), (89, 88, 95, 94, 93, 92, 91, 90), (85, 93, 94, 86), (83, 91, 92, 84), (81, 89, 90, 82), (86, 94, 95, 87), (84, 92, 93, 85), (82, 90, 91, 83), (80, 88, 89, 81)])
me_circle_003.use_remesh_preserve_volume = False
me_circle_003.use_remesh_preserve_attributes = False
me_circle_003.use_mirror_vertex_groups = False
me_circle_003.update()
me_cube_003 = bpy.data.meshes.new('Cube.003')
me_cube_003.from_pydata([(0.3801, -0.9962, 1.033), (0.3801, -0.973, 0.8522), (0.562, -0.9962, 1.033), (0.562, -0.973, 0.8522), (0.3801, -0.7587, 1.063), (0.3801, -0.7356, 0.8827), (0.562, -0.7356, 0.8827), (0.562, -0.7587, 1.063), (0.3367, -0.1558, 1.184), (0.3367, -0.1216, 0.9176), (0.6054, -0.1558, 1.184), (0.6054, -0.1216, 0.9176), (0.3367, -0.7642, 1.106), (0.3367, -0.73, 0.8396), (0.6054, -0.73, 0.8396), (0.6054, -0.7642, 1.106), (0.3801, -0.9846, 0.9425), (0.562, -0.9846, 0.9425), (0.562, -0.7471, 0.9729), (0.3801, -0.7471, 0.9729), (0.3367, -0.1387, 1.051), (0.6524, -0.1387, 1.051), (0.6524, -0.7471, 0.9729), (0.3367, -0.7471, 0.9729), (0.5014, -0.973, 0.8522), (0.4407, -0.973, 0.8522), (0.4407, -0.9962, 1.033), (0.5014, -0.9962, 1.033), (0.5014, -0.7587, 1.063), (0.4407, -0.7587, 1.063), (0.4407, -0.7356, 0.8827), (0.5014, -0.7356, 0.8827), (0.4263, -0.1216, 0.8831), (0.5158, -0.1216, 0.8831), (0.5158, -0.1558, 1.226), (0.4263, -0.1558, 1.226), (0.5158, -0.7642, 1.148), (0.4263, -0.7642, 1.148), (0.4263, -0.73, 0.8051), (0.5158, -0.73, 0.8051), (0.4263, -0.1387, 1.051), (0.5158, -0.1387, 1.051), (0.5014, -0.9846, 0.9425), (0.4407, -0.9846, 0.9425)], [], [(18, 6, 14, 22), (19, 4, 12, 23), (28, 7, 15, 36), (42, 17, 2, 27), (30, 5, 13, 38), (26, 29, 4, 0), (17, 18, 7, 2), (24, 31, 6, 3), (16, 19, 5, 1), (23, 20, 9, 13), (39, 33, 11, 14), (22, 21, 10, 15), (37, 35, 8, 12), (40, 20, 8, 35), (32, 9, 20, 40), (14, 11, 21, 22), (12, 8, 20, 23), (0, 4, 19, 16), (3, 6, 18, 17), (24, 3, 17, 42), (5, 19, 23, 13), (7, 18, 22, 15), (1, 25, 43, 16), (25, 24, 42, 43), (11, 33, 41, 21), (33, 32, 40, 41), (21, 41, 34, 10), (41, 40, 35, 34), (15, 10, 34, 36), (36, 34, 35, 37), (13, 9, 32, 38), (38, 32, 33, 39), (1, 5, 30, 25), (25, 30, 31, 24), (2, 7, 28, 27), (27, 28, 29, 26), (6, 31, 39, 14), (31, 30, 38, 39), (16, 43, 26, 0), (43, 42, 27, 26), (4, 29, 37, 12), (29, 28, 36, 37)])
me_cube_003.use_remesh_preserve_volume = False
me_cube_003.use_remesh_preserve_attributes = False
me_cube_003.use_mirror_vertex_groups = False
me_cube_003.update()
me_cube_001 = bpy.data.meshes.new('Cube.001')
me_cube_001.from_pydata([(0.2953, -1.119, 0.0158), (0.2953, -0.7516, 0.0158), (0.6479, -1.119, 0.0158), (0.6479, -0.7516, 0.0158), (0.3817, -1.019, 0.2737), (0.3817, -0.8374, 0.2737), (0.5637, -0.8374, 0.2737), (0.5637, -1.019, 0.2737), (0.2619, -1.063, 0.8872), (0.3383, -0.7598, 0.8872), (0.6836, -1.063, 0.8872), (0.6071, -0.7598, 0.8872), (0.2619, -1.063, 0.2737), (0.3383, -0.7582, 0.2737), (0.6071, -0.7582, 0.2737), (0.6836, -1.063, 0.2737), (0.2953, -0.898, 0.0158), (0.2953, -0.9587, 0.0158), (0.6479, -0.9587, 0.0158), (0.6479, -0.898, 0.0158), (0.5637, -0.898, 0.2737), (0.5637, -0.9587, 0.2737), (0.3817, -0.9587, 0.2737), (0.3817, -0.898, 0.2737), (0.2691, -0.9732, 0.8872), (0.3383, -0.9455, 0.8872), (0.6071, -0.9455, 0.8872), (0.6763, -0.9732, 0.8872), (0.6071, -0.9455, 0.2737), (0.6763, -0.9732, 0.2737), (0.2691, -0.9732, 0.2737), (0.3383, -0.9455, 0.2737), (0.503, -0.7516, 0.0158), (0.4424, -0.7516, 0.0158), (0.4424, -1.119, 0.0158), (0.503, -1.119, 0.0158), (0.503, -1.019, 0.2737), (0.4424, -1.019, 0.2737), (0.4424, -0.8374, 0.2737), (0.503, -0.8374, 0.2737), (0.4279, -0.7265, 0.8872), (0.5175, -0.7265, 0.8872), (0.5175, -1.145, 0.8872), (0.4279, -1.145, 0.8872), (0.5175, -1.145, 0.2737), (0.4279, -1.145, 0.2737), (0.4279, -0.7194, 0.2737), (0.5175, -0.7194, 0.2737), (0.4279, -0.9468, 0.8872), (0.5175, -0.9468, 0.8872), (0.4279, -0.9732, 0.8872), (0.5175, -0.9732, 0.8872), (0.503, -0.898, 0.0158), (0.4424, -0.898, 0.0158), (0.503, -0.9587, 0.0158), (0.4424, -0.9587, 0.0158), (0.2953, -0.7516, 0.1448), (0.6479, -0.7516, 0.1448), (0.6479, -1.119, 0.1448), (0.2953, -1.119, 0.1448), (0.2953, -0.9587, 0.1448), (0.2953, -0.898, 0.1448), (0.6479, -0.898, 0.1448), (0.6479, -0.9587, 0.1448), (0.4424, -0.7516, 0.1448), (0.503, -0.7516, 0.1448), (0.503, -1.119, 0.1448), (0.4424, -1.119, 0.1448), (0.6479, -1.252, 0.06838), (0.6479, -1.252, 0.0158), (0.503, -1.252, 0.0158), (0.2953, -1.252, 0.0158), (0.4424, -1.252, 0.0158), (0.503, -1.252, 0.06838), (0.4424, -1.252, 0.06838), (0.2953, -1.252, 0.06838), (0.2953, -0.6103, 0.06838), (0.2953, -0.6103, 0.0158), (0.4424, -0.6103, 0.0158), (0.6479, -0.6103, 0.06838), (0.6479, -0.6103, 0.0158), (0.503, -0.6103, 0.0158), (0.4424, -0.6103, 0.06838), (0.503, -0.6103, 0.06838), (0.2619, -1.063, 1.113), (0.6836, -1.063, 1.113), (0.2691, -0.9732, 1.113), (0.6763, -0.9732, 1.113), (0.5175, -1.145, 1.113), (0.4279, -1.145, 1.113), (0.4279, -0.9732, 1.113), (0.5175, -0.9732, 1.113), (0.3393, -1.019, 0.2092), (0.3393, -0.8374, 0.2092), (0.5796, -0.8374, 0.2092), (0.5796, -1.019, 0.2092), (0.3393, -0.9587, 0.2092), (0.3393, -0.898, 0.2092), (0.5796, -0.898, 0.2092), (0.5796, -0.9587, 0.2092), (0.4424, -0.8374, 0.2092), (0.503, -0.8374, 0.2092), (0.503, -1.019, 0.2092), (0.4424, -1.019, 0.2092), (0.6479, -0.8392, 0.0158), (0.3817, -0.8737, 0.2737), (0.3383, -0.8846, 0.8872), (0.3383, -0.8846, 0.2737), (0.2953, -0.8392, 0.0158), (0.5637, -0.8737, 0.2737), (0.6071, -0.8846, 0.8872), (0.6071, -0.8846, 0.2737), (0.4424, -0.8392, 0.0158), (0.503, -0.8392, 0.0158), (0.5175, -0.8854, 0.8872), (0.4279, -0.8854, 0.8872), (0.6479, -0.8392, 0.1448), (0.2953, -0.8392, 0.1448), (0.5796, -0.8737, 0.2092), (0.3393, -0.8737, 0.2092), (0.2946, -0.794, 0.8872), (0.6508, -0.794, 0.8872), (0.2946, -0.794, 0.2737), (0.6508, -0.794, 0.2737), (0.2946, -0.8846, 0.8872), (0.2946, -0.8846, 0.2737), (0.6508, -0.8846, 0.8872), (0.6508, -0.8846, 0.2737), (-0.2953, -1.119, 0.0158), (-0.2953, -0.7516, 0.0158), (-0.6479, -1.119, 0.0158), (-0.6479, -0.7516, 0.0158), (-0.3817, -1.019, 0.2737), (-0.3817, -0.8374, 0.2737), (-0.5637, -0.8374, 0.2737), (-0.5637, -1.019, 0.2737), (-0.2619, -1.063, 0.8872), (-0.3383, -0.7598, 0.8872), (-0.6836, -1.063, 0.8872), (-0.6071, -0.7598, 0.8872), (-0.2619, -1.063, 0.2737), (-0.3383, -0.7582, 0.2737), (-0.6071, -0.7582, 0.2737), (-0.6836, -1.063, 0.2737), (-0.2953, -0.898, 0.0158), (-0.2953, -0.9587, 0.0158), (-0.6479, -0.9587, 0.0158), (-0.6479, -0.898, 0.0158), (-0.5637, -0.898, 0.2737), (-0.5637, -0.9587, 0.2737), (-0.3817, -0.9587, 0.2737), (-0.3817, -0.898, 0.2737), (-0.2691, -0.9732, 0.8872), (-0.3383, -0.9455, 0.8872), (-0.6071, -0.9455, 0.8872), (-0.6763, -0.9732, 0.8872), (-0.6071, -0.9455, 0.2737), (-0.6763, -0.9732, 0.2737), (-0.2691, -0.9732, 0.2737), (-0.3383, -0.9455, 0.2737), (-0.503, -0.7516, 0.0158), (-0.4424, -0.7516, 0.0158), (-0.4424, -1.119, 0.0158), (-0.503, -1.119, 0.0158), (-0.503, -1.019, 0.2737), (-0.4424, -1.019, 0.2737), (-0.4424, -0.8374, 0.2737), (-0.503, -0.8374, 0.2737), (-0.4279, -0.7265, 0.8872), (-0.5175, -0.7265, 0.8872), (-0.5175, -1.145, 0.8872), (-0.4279, -1.145, 0.8872), (-0.5175, -1.145, 0.2737), (-0.4279, -1.145, 0.2737), (-0.4279, -0.7194, 0.2737), (-0.5175, -0.7194, 0.2737), (-0.4279, -0.9468, 0.8872), (-0.5175, -0.9468, 0.8872), (-0.4279, -0.9732, 0.8872), (-0.5175, -0.9732, 0.8872), (-0.503, -0.898, 0.0158), (-0.4424, -0.898, 0.0158), (-0.503, -0.9587, 0.0158), (-0.4424, -0.9587, 0.0158), (-0.2953, -0.7516, 0.1448), (-0.6479, -0.7516, 0.1448), (-0.6479, -1.119, 0.1448), (-0.2953, -1.119, 0.1448), (-0.2953, -0.9587, 0.1448), (-0.2953, -0.898, 0.1448), (-0.6479, -0.898, 0.1448), (-0.6479, -0.9587, 0.1448), (-0.4424, -0.7516, 0.1448), (-0.503, -0.7516, 0.1448), (-0.503, -1.119, 0.1448), (-0.4424, -1.119, 0.1448), (-0.6479, -1.252, 0.06838), (-0.6479, -1.252, 0.0158), (-0.503, -1.252, 0.0158), (-0.2953, -1.252, 0.0158), (-0.4424, -1.252, 0.0158), (-0.503, -1.252, 0.06838), (-0.4424, -1.252, 0.06838), (-0.2953, -1.252, 0.06838), (-0.2953, -0.6103, 0.06838), (-0.2953, -0.6103, 0.0158), (-0.4424, -0.6103, 0.0158), (-0.6479, -0.6103, 0.06838), (-0.6479, -0.6103, 0.0158), (-0.503, -0.6103, 0.0158), (-0.4424, -0.6103, 0.06838), (-0.503, -0.6103, 0.06838), (-0.2619, -1.063, 1.113), (-0.6836, -1.063, 1.113), (-0.2691, -0.9732, 1.113), (-0.6763, -0.9732, 1.113), (-0.5175, -1.145, 1.113), (-0.4279, -1.145, 1.113), (-0.4279, -0.9732, 1.113), (-0.5175, -0.9732, 1.113), (-0.3393, -1.019, 0.2092), (-0.3393, -0.8374, 0.2092), (-0.5796, -0.8374, 0.2092), (-0.5796, -1.019, 0.2092), (-0.3393, -0.9587, 0.2092), (-0.3393, -0.898, 0.2092), (-0.5796, -0.898, 0.2092), (-0.5796, -0.9587, 0.2092), (-0.4424, -0.8374, 0.2092), (-0.503, -0.8374, 0.2092), (-0.503, -1.019, 0.2092), (-0.4424, -1.019, 0.2092), (-0.6479, -0.8392, 0.0158), (-0.3817, -0.8737, 0.2737), (-0.3383, -0.8846, 0.8872), (-0.3383, -0.8846, 0.2737), (-0.2953, -0.8392, 0.0158), (-0.5637, -0.8737, 0.2737), (-0.6071, -0.8846, 0.8872), (-0.6071, -0.8846, 0.2737), (-0.4424, -0.8392, 0.0158), (-0.503, -0.8392, 0.0158), (-0.5175, -0.8854, 0.8872), (-0.4279, -0.8854, 0.8872), (-0.6479, -0.8392, 0.1448), (-0.2953, -0.8392, 0.1448), (-0.5796, -0.8737, 0.2092), (-0.3393, -0.8737, 0.2092), (-0.2946, -0.794, 0.8872), (-0.6508, -0.794, 0.8872), (-0.2946, -0.794, 0.2737), (-0.6508, -0.794, 0.2737), (-0.2946, -0.8846, 0.8872), (-0.2946, -0.8846, 0.2737), (-0.6508, -0.8846, 0.8872), (-0.6508, -0.8846, 0.2737), (0.2953, 1.405, 0.0158), (0.2953, 1.037, 0.0158), (0.6479, 1.405, 0.0158), (0.6479, 1.037, 0.0158), (0.3817, 1.305, 0.2737), (0.3817, 1.123, 0.2737), (0.5637, 1.123, 0.2737), (0.5637, 1.305, 0.2737), (0.2619, 1.348, 0.8872), (0.3383, 1.046, 0.8872), (0.6836, 1.348, 0.8872), (0.6071, 1.046, 0.8872), (0.2619, 1.348, 0.2737), (0.3383, 1.044, 0.2737), (0.6071, 1.044, 0.2737), (0.6836, 1.348, 0.2737), (0.2953, 1.184, 0.0158), (0.2953, 1.244, 0.0158), (0.6479, 1.244, 0.0158), (0.6479, 1.184, 0.0158), (0.5637, 1.184, 0.2737), (0.5637, 1.244, 0.2737), (0.3817, 1.244, 0.2737), (0.3817, 1.184, 0.2737), (0.2691, 1.259, 0.8872), (0.3383, 1.231, 0.8872), (0.6071, 1.231, 0.8872), (0.6763, 1.259, 0.8872), (0.6071, 1.231, 0.2737), (0.6763, 1.259, 0.2737), (0.2691, 1.259, 0.2737), (0.3383, 1.231, 0.2737), (0.503, 1.037, 0.0158), (0.4424, 1.037, 0.0158), (0.4424, 1.405, 0.0158), (0.503, 1.405, 0.0158), (0.503, 1.305, 0.2737), (0.4424, 1.305, 0.2737), (0.4424, 1.123, 0.2737), (0.503, 1.123, 0.2737), (0.4279, 1.012, 0.8872), (0.5175, 1.012, 0.8872), (0.5175, 1.431, 0.8872), (0.4279, 1.431, 0.8872), (0.5175, 1.431, 0.2737), (0.4279, 1.431, 0.2737), (0.4279, 1.005, 0.2737), (0.5175, 1.005, 0.2737), (0.4279, 1.233, 0.8872), (0.5175, 1.233, 0.8872), (0.4279, 1.259, 0.8872), (0.5175, 1.259, 0.8872), (0.503, 1.184, 0.0158), (0.4424, 1.184, 0.0158), (0.503, 1.244, 0.0158), (0.4424, 1.244, 0.0158), (0.2953, 1.037, 0.1448), (0.6479, 1.037, 0.1448), (0.6479, 1.405, 0.1448), (0.2953, 1.405, 0.1448), (0.2953, 1.244, 0.1448), (0.2953, 1.184, 0.1448), (0.6479, 1.184, 0.1448), (0.6479, 1.244, 0.1448), (0.4424, 1.037, 0.1448), (0.503, 1.037, 0.1448), (0.503, 1.405, 0.1448), (0.4424, 1.405, 0.1448), (0.6479, 1.538, 0.06838), (0.6479, 1.538, 0.0158), (0.503, 1.538, 0.0158), (0.2953, 1.538, 0.0158), (0.4424, 1.538, 0.0158), (0.503, 1.538, 0.06838), (0.4424, 1.538, 0.06838), (0.2953, 1.538, 0.06838), (0.2953, 0.8961, 0.06838), (0.2953, 0.8961, 0.0158), (0.4424, 0.8961, 0.0158), (0.6479, 0.8961, 0.06838), (0.6479, 0.8961, 0.0158), (0.503, 0.8961, 0.0158), (0.4424, 0.8961, 0.06838), (0.503, 0.8961, 0.06838), (0.2619, 1.348, 1.113), (0.6836, 1.348, 1.113), (0.2691, 1.259, 1.113), (0.6763, 1.259, 1.113), (0.5175, 1.431, 1.113), (0.4279, 1.431, 1.113), (0.4279, 1.259, 1.113), (0.5175, 1.259, 1.113), (0.3393, 1.305, 0.2092), (0.3393, 1.123, 0.2092), (0.5796, 1.123, 0.2092), (0.5796, 1.305, 0.2092), (0.3393, 1.244, 0.2092), (0.3393, 1.184, 0.2092), (0.5796, 1.184, 0.2092), (0.5796, 1.244, 0.2092), (0.4424, 1.123, 0.2092), (0.503, 1.123, 0.2092), (0.503, 1.305, 0.2092), (0.4424, 1.305, 0.2092), (0.6479, 1.125, 0.0158), (0.3817, 1.159, 0.2737), (0.3383, 1.17, 0.8872), (0.3383, 1.17, 0.2737), (0.2953, 1.125, 0.0158), (0.5637, 1.159, 0.2737), (0.6071, 1.17, 0.8872), (0.6071, 1.17, 0.2737), (0.4424, 1.125, 0.0158), (0.503, 1.125, 0.0158), (0.5175, 1.171, 0.8872), (0.4279, 1.171, 0.8872), (0.6479, 1.125, 0.1448), (0.2953, 1.125, 0.1448), (0.5796, 1.159, 0.2092), (0.3393, 1.159, 0.2092), (0.2946, 1.08, 0.8872), (0.6508, 1.08, 0.8872), (0.2946, 1.08, 0.2737), (0.6508, 1.08, 0.2737), (0.2946, 1.17, 0.8872), (0.2946, 1.17, 0.2737), (0.6508, 1.17, 0.8872), (0.6508, 1.17, 0.2737), (-0.2953, 1.405, 0.0158), (-0.2953, 1.037, 0.0158), (-0.6479, 1.405, 0.0158), (-0.6479, 1.037, 0.0158), (-0.3817, 1.305, 0.2737), (-0.3817, 1.123, 0.2737), (-0.5637, 1.123, 0.2737), (-0.5637, 1.305, 0.2737), (-0.2619, 1.348, 0.8872), (-0.3383, 1.046, 0.8872), (-0.6836, 1.348, 0.8872), (-0.6071, 1.046, 0.8872), (-0.2619, 1.348, 0.2737), (-0.3383, 1.044, 0.2737), (-0.6071, 1.044, 0.2737), (-0.6836, 1.348, 0.2737), (-0.2953, 1.184, 0.0158), (-0.2953, 1.244, 0.0158), (-0.6479, 1.244, 0.0158), (-0.6479, 1.184, 0.0158), (-0.5637, 1.184, 0.2737), (-0.5637, 1.244, 0.2737), (-0.3817, 1.244, 0.2737), (-0.3817, 1.184, 0.2737), (-0.2691, 1.259, 0.8872), (-0.3383, 1.231, 0.8872), (-0.6071, 1.231, 0.8872), (-0.6763, 1.259, 0.8872), (-0.6071, 1.231, 0.2737), (-0.6763, 1.259, 0.2737), (-0.2691, 1.259, 0.2737), (-0.3383, 1.231, 0.2737), (-0.503, 1.037, 0.0158), (-0.4424, 1.037, 0.0158), (-0.4424, 1.405, 0.0158), (-0.503, 1.405, 0.0158), (-0.503, 1.305, 0.2737), (-0.4424, 1.305, 0.2737), (-0.4424, 1.123, 0.2737), (-0.503, 1.123, 0.2737), (-0.4279, 1.012, 0.8872), (-0.5175, 1.012, 0.8872), (-0.5175, 1.431, 0.8872), (-0.4279, 1.431, 0.8872), (-0.5175, 1.431, 0.2737), (-0.4279, 1.431, 0.2737), (-0.4279, 1.005, 0.2737), (-0.5175, 1.005, 0.2737), (-0.4279, 1.233, 0.8872), (-0.5175, 1.233, 0.8872), (-0.4279, 1.259, 0.8872), (-0.5175, 1.259, 0.8872), (-0.503, 1.184, 0.0158), (-0.4424, 1.184, 0.0158), (-0.503, 1.244, 0.0158), (-0.4424, 1.244, 0.0158), (-0.2953, 1.037, 0.1448), (-0.6479, 1.037, 0.1448), (-0.6479, 1.405, 0.1448), (-0.2953, 1.405, 0.1448), (-0.2953, 1.244, 0.1448), (-0.2953, 1.184, 0.1448), (-0.6479, 1.184, 0.1448), (-0.6479, 1.244, 0.1448), (-0.4424, 1.037, 0.1448), (-0.503, 1.037, 0.1448), (-0.503, 1.405, 0.1448), (-0.4424, 1.405, 0.1448), (-0.6479, 1.538, 0.06838), (-0.6479, 1.538, 0.0158), (-0.503, 1.538, 0.0158), (-0.2953, 1.538, 0.0158), (-0.4424, 1.538, 0.0158), (-0.503, 1.538, 0.06838), (-0.4424, 1.538, 0.06838), (-0.2953, 1.538, 0.06838), (-0.2953, 0.8961, 0.06838), (-0.2953, 0.8961, 0.0158), (-0.4424, 0.8961, 0.0158), (-0.6479, 0.8961, 0.06838), (-0.6479, 0.8961, 0.0158), (-0.503, 0.8961, 0.0158), (-0.4424, 0.8961, 0.06838), (-0.503, 0.8961, 0.06838), (-0.2619, 1.348, 1.113), (-0.6836, 1.348, 1.113), (-0.2691, 1.259, 1.113), (-0.6763, 1.259, 1.113), (-0.5175, 1.431, 1.113), (-0.4279, 1.431, 1.113), (-0.4279, 1.259, 1.113), (-0.5175, 1.259, 1.113), (-0.3393, 1.305, 0.2092), (-0.3393, 1.123, 0.2092), (-0.5796, 1.123, 0.2092), (-0.5796, 1.305, 0.2092), (-0.3393, 1.244, 0.2092), (-0.3393, 1.184, 0.2092), (-0.5796, 1.184, 0.2092), (-0.5796, 1.244, 0.2092), (-0.4424, 1.123, 0.2092), (-0.503, 1.123, 0.2092), (-0.503, 1.305, 0.2092), (-0.4424, 1.305, 0.2092), (-0.6479, 1.125, 0.0158), (-0.3817, 1.159, 0.2737), (-0.3383, 1.17, 0.8872), (-0.3383, 1.17, 0.2737), (-0.2953, 1.125, 0.0158), (-0.5637, 1.159, 0.2737), (-0.6071, 1.17, 0.8872), (-0.6071, 1.17, 0.2737), (-0.4424, 1.125, 0.0158), (-0.503, 1.125, 0.0158), (-0.5175, 1.171, 0.8872), (-0.4279, 1.171, 0.8872), (-0.6479, 1.125, 0.1448), (-0.2953, 1.125, 0.1448), (-0.5796, 1.159, 0.2092), (-0.3393, 1.159, 0.2092), (-0.2946, 1.08, 0.8872), (-0.6508, 1.08, 0.8872), (-0.2946, 1.08, 0.2737), (-0.6508, 1.08, 0.2737), (-0.2946, 1.17, 0.8872), (-0.2946, 1.17, 0.2737), (-0.6508, 1.17, 0.8872), (-0.6508, 1.17, 0.2737)], [], [(109, 6, 14, 111), (22, 4, 12, 30), (36, 7, 15, 44), (54, 18, 2, 35), (38, 5, 13, 46), (103, 37, 4, 92), (99, 21, 7, 95), (101, 39, 6, 94), (119, 105, 5, 93), (11, 110, 126, 121), (47, 41, 11, 14), (29, 27, 10, 15), (45, 43, 8, 12), (27, 51, 91, 87), (115, 106, 25, 48), (48, 25, 24, 50), (111, 110, 26, 28), (28, 26, 27, 29), (12, 8, 24, 30), (30, 24, 25, 31), (92, 4, 22, 96), (96, 22, 23, 97), (118, 109, 20, 98), (98, 20, 21, 99), (113, 104, 19, 52), (52, 19, 18, 54), (105, 23, 31, 107), (23, 22, 30, 31), (7, 21, 29, 15), (21, 20, 28, 29), (16, 53, 55, 17), (53, 52, 54, 55), (108, 112, 53, 16), (112, 113, 52, 53), (26, 49, 51, 27), (49, 48, 50, 51), (110, 114, 49, 26), (114, 115, 48, 49), (50, 24, 86, 90), (24, 8, 84, 86), (15, 10, 42, 44), (44, 42, 43, 45), (13, 9, 40, 46), (46, 40, 41, 47), (93, 5, 38, 100), (100, 38, 39, 101), (95, 7, 36, 102), (102, 36, 37, 103), (6, 39, 47, 14), (39, 38, 46, 47), (17, 55, 34, 0), (55, 54, 35, 34), (4, 37, 45, 12), (37, 36, 44, 45), (35, 66, 67, 34), (66, 35, 70, 73), (33, 64, 65, 32), (1, 56, 76, 77), (19, 62, 63, 18), (104, 116, 62, 19), (17, 60, 61, 16), (0, 59, 60, 17), (108, 117, 56, 1), (57, 3, 80, 79), (18, 63, 58, 2), (59, 0, 71, 75), (69, 68, 73, 70), (72, 74, 75, 71), (67, 59, 75, 74), (35, 2, 69, 70), (34, 67, 74, 72), (58, 66, 73, 68), (0, 34, 72, 71), (2, 58, 68, 69), (77, 76, 82, 78), (81, 83, 79, 80), (64, 33, 78, 82), (65, 57, 79, 83), (56, 64, 82, 76), (33, 1, 77, 78), (32, 65, 83, 81), (3, 32, 81, 80), (90, 86, 84, 89), (87, 91, 88, 85), (91, 90, 89, 88), (10, 27, 87, 85), (42, 10, 85, 88), (51, 50, 90, 91), (8, 43, 89, 84), (43, 42, 88, 89), (66, 102, 103, 67), (58, 95, 102, 66), (64, 100, 101, 65), (56, 93, 100, 64), (62, 98, 99, 63), (116, 118, 98, 62), (60, 96, 97, 61), (59, 92, 96, 60), (117, 119, 93, 56), (65, 101, 94, 57), (63, 99, 95, 58), (67, 103, 92, 59), (61, 97, 119, 117), (57, 94, 118, 116), (16, 61, 117, 108), (3, 57, 116, 104), (41, 40, 115, 114), (11, 41, 114, 110), (33, 32, 113, 112), (1, 33, 112, 108), (5, 105, 107, 13), (32, 3, 104, 113), (94, 6, 109, 118), (13, 107, 125, 122), (40, 9, 106, 115), (31, 25, 106, 107), (97, 23, 105, 119), (20, 109, 111, 28), (125, 124, 120, 122), (123, 121, 126, 127), (9, 13, 122, 120), (106, 9, 120, 124), (107, 106, 124, 125), (111, 14, 123, 127), (110, 111, 127, 126), (14, 11, 121, 123), (237, 239, 142, 134), (150, 158, 140, 132), (164, 172, 143, 135), (182, 163, 130, 146), (166, 174, 141, 133), (231, 220, 132, 165), (227, 223, 135, 149), (229, 222, 134, 167), (247, 221, 133, 233), (139, 249, 254, 238), (175, 142, 139, 169), (157, 143, 138, 155), (173, 140, 136, 171), (155, 215, 219, 179), (243, 176, 153, 234), (176, 178, 152, 153), (239, 156, 154, 238), (156, 157, 155, 154), (140, 158, 152, 136), (158, 159, 153, 152), (220, 224, 150, 132), (224, 225, 151, 150), (246, 226, 148, 237), (226, 227, 149, 148), (241, 180, 147, 232), (180, 182, 146, 147), (233, 235, 159, 151), (151, 159, 158, 150), (135, 143, 157, 149), (149, 157, 156, 148), (144, 145, 183, 181), (181, 183, 182, 180), (236, 144, 181, 240), (240, 181, 180, 241), (154, 155, 179, 177), (177, 179, 178, 176), (238, 154, 177, 242), (242, 177, 176, 243), (178, 218, 214, 152), (152, 214, 212, 136), (143, 172, 170, 138), (172, 173, 171, 170), (141, 174, 168, 137), (174, 175, 169, 168), (221, 228, 166, 133), (228, 229, 167, 166), (223, 230, 164, 135), (230, 231, 165, 164), (134, 142, 175, 167), (167, 175, 174, 166), (145, 128, 162, 183), (183, 162, 163, 182), (132, 140, 173, 165), (165, 173, 172, 164), (163, 162, 195, 194), (194, 201, 198, 163), (161, 160, 193, 192), (129, 205, 204, 184), (147, 146, 191, 190), (232, 147, 190, 244), (145, 144, 189, 188), (128, 145, 188, 187), (236, 129, 184, 245), (185, 207, 208, 131), (146, 130, 186, 191), (187, 203, 199, 128), (197, 198, 201, 196), (200, 199, 203, 202), (195, 202, 203, 187), (163, 198, 197, 130), (162, 200, 202, 195), (186, 196, 201, 194), (128, 199, 200, 162), (130, 197, 196, 186), (205, 206, 210, 204), (209, 208, 207, 211), (192, 210, 206, 161), (193, 211, 207, 185), (184, 204, 210, 192), (161, 206, 205, 129), (160, 209, 211, 193), (131, 208, 209, 160), (218, 217, 212, 214), (215, 213, 216, 219), (219, 216, 217, 218), (138, 213, 215, 155), (170, 216, 213, 138), (179, 219, 218, 178), (136, 212, 217, 171), (171, 217, 216, 170), (194, 195, 231, 230), (186, 194, 230, 223), (192, 193, 229, 228), (184, 192, 228, 221), (190, 191, 227, 226), (244, 190, 226, 246), (188, 189, 225, 224), (187, 188, 224, 220), (245, 184, 221, 247), (193, 185, 222, 229), (191, 186, 223, 227), (195, 187, 220, 231), (189, 245, 247, 225), (185, 244, 246, 222), (144, 236, 245, 189), (131, 232, 244, 185), (169, 242, 243, 168), (139, 238, 242, 169), (161, 240, 241, 160), (129, 236, 240, 161), (133, 141, 235, 233), (160, 241, 232, 131), (222, 246, 237, 134), (141, 250, 253, 235), (168, 243, 234, 137), (159, 235, 234, 153), (225, 247, 233, 151), (148, 156, 239, 237), (253, 250, 248, 252), (251, 255, 254, 249), (137, 248, 250, 141), (234, 252, 248, 137), (235, 253, 252, 234), (239, 255, 251, 142), (238, 254, 255, 239), (142, 251, 249, 139), (365, 367, 270, 262), (278, 286, 268, 260), (292, 300, 271, 263), (310, 291, 258, 274), (294, 302, 269, 261), (359, 348, 260, 293), (355, 351, 263, 277), (357, 350, 262, 295), (375, 349, 261, 361), (267, 377, 382, 366), (303, 270, 267, 297), (285, 271, 266, 283), (301, 268, 264, 299), (283, 343, 347, 307), (371, 304, 281, 362), (304, 306, 280, 281), (367, 284, 282, 366), (284, 285, 283, 282), (268, 286, 280, 264), (286, 287, 281, 280), (348, 352, 278, 260), (352, 353, 279, 278), (374, 354, 276, 365), (354, 355, 277, 276), (369, 308, 275, 360), (308, 310, 274, 275), (361, 363, 287, 279), (279, 287, 286, 278), (263, 271, 285, 277), (277, 285, 284, 276), (272, 273, 311, 309), (309, 311, 310, 308), (364, 272, 309, 368), (368, 309, 308, 369), (282, 283, 307, 305), (305, 307, 306, 304), (366, 282, 305, 370), (370, 305, 304, 371), (306, 346, 342, 280), (280, 342, 340, 264), (271, 300, 298, 266), (300, 301, 299, 298), (269, 302, 296, 265), (302, 303, 297, 296), (349, 356, 294, 261), (356, 357, 295, 294), (351, 358, 292, 263), (358, 359, 293, 292), (262, 270, 303, 295), (295, 303, 302, 294), (273, 256, 290, 311), (311, 290, 291, 310), (260, 268, 301, 293), (293, 301, 300, 292), (291, 290, 323, 322), (322, 329, 326, 291), (289, 288, 321, 320), (257, 333, 332, 312), (275, 274, 319, 318), (360, 275, 318, 372), (273, 272, 317, 316), (256, 273, 316, 315), (364, 257, 312, 373), (313, 335, 336, 259), (274, 258, 314, 319), (315, 331, 327, 256), (325, 326, 329, 324), (328, 327, 331, 330), (323, 330, 331, 315), (291, 326, 325, 258), (290, 328, 330, 323), (314, 324, 329, 322), (256, 327, 328, 290), (258, 325, 324, 314), (333, 334, 338, 332), (337, 336, 335, 339), (320, 338, 334, 289), (321, 339, 335, 313), (312, 332, 338, 320), (289, 334, 333, 257), (288, 337, 339, 321), (259, 336, 337, 288), (346, 345, 340, 342), (343, 341, 344, 347), (347, 344, 345, 346), (266, 341, 343, 283), (298, 344, 341, 266), (307, 347, 346, 306), (264, 340, 345, 299), (299, 345, 344, 298), (322, 323, 359, 358), (314, 322, 358, 351), (320, 321, 357, 356), (312, 320, 356, 349), (318, 319, 355, 354), (372, 318, 354, 374), (316, 317, 353, 352), (315, 316, 352, 348), (373, 312, 349, 375), (321, 313, 350, 357), (319, 314, 351, 355), (323, 315, 348, 359), (317, 373, 375, 353), (313, 372, 374, 350), (272, 364, 373, 317), (259, 360, 372, 313), (297, 370, 371, 296), (267, 366, 370, 297), (289, 368, 369, 288), (257, 364, 368, 289), (261, 269, 363, 361), (288, 369, 360, 259), (350, 374, 365, 262), (269, 378, 381, 363), (296, 371, 362, 265), (287, 363, 362, 281), (353, 375, 361, 279), (276, 284, 367, 365), (381, 378, 376, 380), (379, 383, 382, 377), (265, 376, 378, 269), (362, 380, 376, 265), (363, 381, 380, 362), (367, 383, 379, 270), (366, 382, 383, 367), (270, 379, 377, 267), (493, 390, 398, 495), (406, 388, 396, 414), (420, 391, 399, 428), (438, 402, 386, 419), (422, 389, 397, 430), (487, 421, 388, 476), (483, 405, 391, 479), (485, 423, 390, 478), (503, 489, 389, 477), (395, 494, 510, 505), (431, 425, 395, 398), (413, 411, 394, 399), (429, 427, 392, 396), (411, 435, 475, 471), (499, 490, 409, 432), (432, 409, 408, 434), (495, 494, 410, 412), (412, 410, 411, 413), (396, 392, 408, 414), (414, 408, 409, 415), (476, 388, 406, 480), (480, 406, 407, 481), (502, 493, 404, 482), (482, 404, 405, 483), (497, 488, 403, 436), (436, 403, 402, 438), (489, 407, 415, 491), (407, 406, 414, 415), (391, 405, 413, 399), (405, 404, 412, 413), (400, 437, 439, 401), (437, 436, 438, 439), (492, 496, 437, 400), (496, 497, 436, 437), (410, 433, 435, 411), (433, 432, 434, 435), (494, 498, 433, 410), (498, 499, 432, 433), (434, 408, 470, 474), (408, 392, 468, 470), (399, 394, 426, 428), (428, 426, 427, 429), (397, 393, 424, 430), (430, 424, 425, 431), (477, 389, 422, 484), (484, 422, 423, 485), (479, 391, 420, 486), (486, 420, 421, 487), (390, 423, 431, 398), (423, 422, 430, 431), (401, 439, 418, 384), (439, 438, 419, 418), (388, 421, 429, 396), (421, 420, 428, 429), (419, 450, 451, 418), (450, 419, 454, 457), (417, 448, 449, 416), (385, 440, 460, 461), (403, 446, 447, 402), (488, 500, 446, 403), (401, 444, 445, 400), (384, 443, 444, 401), (492, 501, 440, 385), (441, 387, 464, 463), (402, 447, 442, 386), (443, 384, 455, 459), (453, 452, 457, 454), (456, 458, 459, 455), (451, 443, 459, 458), (419, 386, 453, 454), (418, 451, 458, 456), (442, 450, 457, 452), (384, 418, 456, 455), (386, 442, 452, 453), (461, 460, 466, 462), (465, 467, 463, 464), (448, 417, 462, 466), (449, 441, 463, 467), (440, 448, 466, 460), (417, 385, 461, 462), (416, 449, 467, 465), (387, 416, 465, 464), (474, 470, 468, 473), (471, 475, 472, 469), (475, 474, 473, 472), (394, 411, 471, 469), (426, 394, 469, 472), (435, 434, 474, 475), (392, 427, 473, 468), (427, 426, 472, 473), (450, 486, 487, 451), (442, 479, 486, 450), (448, 484, 485, 449), (440, 477, 484, 448), (446, 482, 483, 447), (500, 502, 482, 446), (444, 480, 481, 445), (443, 476, 480, 444), (501, 503, 477, 440), (449, 485, 478, 441), (447, 483, 479, 442), (451, 487, 476, 443), (445, 481, 503, 501), (441, 478, 502, 500), (400, 445, 501, 492), (387, 441, 500, 488), (425, 424, 499, 498), (395, 425, 498, 494), (417, 416, 497, 496), (385, 417, 496, 492), (389, 489, 491, 397), (416, 387, 488, 497), (478, 390, 493, 502), (397, 491, 509, 506), (424, 393, 490, 499), (415, 409, 490, 491), (481, 407, 489, 503), (404, 493, 495, 412), (509, 508, 504, 506), (507, 505, 510, 511), (393, 397, 506, 504), (490, 393, 504, 508), (491, 490, 508, 509), (495, 398, 507, 511), (494, 495, 511, 510), (398, 395, 505, 507)])
me_cube_001.use_remesh_preserve_volume = False
me_cube_001.use_remesh_preserve_attributes = False
me_cube_001.use_mirror_vertex_groups = False
me_cube_001.update()

# ---- objects
ob_enemy_walker = bpy.data.objects.new('Enemy_Walker', me_cube)
ob_cube_005 = bpy.data.objects.new('Cube.005', me_cube_006)
ob_cube_004 = bpy.data.objects.new('Cube.004', me_cube_005)
ob_cube_002 = bpy.data.objects.new('Cube.002', me_cube_004)
ob_cylinder_002 = bpy.data.objects.new('Cylinder.002', me_cylinder_002)
ob_cylinder_001 = bpy.data.objects.new('Cylinder.001', me_cylinder_001)
ob_cylinder = bpy.data.objects.new('Cylinder', me_cylinder)
ob_circle = bpy.data.objects.new('Circle', me_circle)
ob_circle_002 = bpy.data.objects.new('Circle.002', me_circle_002)
ob_circle_003 = bpy.data.objects.new('Circle.003', me_circle_003)
ob_cube_003 = bpy.data.objects.new('Cube.003', me_cube_003)
ob_cube_001 = bpy.data.objects.new('Cube.001', me_cube_001)

# ---- transforms, parenting, visibility, modifiers, constraints
ob_enemy_walker.location = (0.0, 0.0, 0.0)
ob_enemy_walker.rotation_euler = (1.571, 0.0, 0.0)
ob_enemy_walker.lock_rotations_4d = False
ob_enemy_walker.empty_display_type = 'ARROWS'
ob_enemy_walker.lineart.crease_threshold = 0.0
ob_cube_005.parent = ob_enemy_walker
ob_cube_005.location = (0.0, 0.0, 0.0)
ob_cube_005.lineart.crease_threshold = 0.0
ob_cube_004.parent = ob_enemy_walker
ob_cube_004.location = (0.0, 0.0, 0.0)
ob_cube_004.lineart.crease_threshold = 0.0
ob_cube_002.parent = ob_enemy_walker
ob_cube_002.location = (0.0, 0.0, 0.0)
ob_cube_002.lineart.crease_threshold = 0.0
ob_cylinder_002.parent = ob_enemy_walker
ob_cylinder_002.location = (0.0, 0.0, 0.0)
ob_cylinder_002.lineart.crease_threshold = 0.0
ob_cylinder_001.parent = ob_enemy_walker
ob_cylinder_001.location = (0.0, 0.0, 0.0)
ob_cylinder_001.lineart.crease_threshold = 0.0
ob_cylinder.parent = ob_enemy_walker
ob_cylinder.location = (0.0, 0.0, 0.0)
ob_cylinder.lineart.crease_threshold = 0.0
ob_circle.parent = ob_enemy_walker
ob_circle.location = (0.0, 0.0, 0.0)
ob_circle.lineart.crease_threshold = 0.0
ob_circle_002.parent = ob_enemy_walker
ob_circle_002.location = (0.0, 0.0, 0.0)
ob_circle_002.lineart.crease_threshold = 0.0
ob_circle_003.parent = ob_enemy_walker
ob_circle_003.location = (0.0, 0.0, 0.0)
ob_circle_003.lineart.crease_threshold = 0.0
ob_cube_003.parent = ob_enemy_walker
ob_cube_003.location = (0.0, 0.0, 0.0)
ob_cube_003.lineart.crease_threshold = 0.0
ob_cube_001.parent = ob_enemy_walker
ob_cube_001.location = (0.0, 0.0, 0.0)
ob_cube_001.lineart.crease_threshold = 0.0

# ---- collection membership
col_collection_1.objects.link(ob_enemy_walker)
col_collection_1.objects.link(ob_cube_005)
col_collection_1.objects.link(ob_cube_004)
col_collection_1.objects.link(ob_cube_002)
col_collection_1.objects.link(ob_cylinder_002)
col_collection_1.objects.link(ob_cylinder_001)
col_collection_1.objects.link(ob_cylinder)
col_collection_1.objects.link(ob_circle)
col_collection_1.objects.link(ob_circle_002)
col_collection_1.objects.link(ob_circle_003)
col_collection_1.objects.link(ob_cube_003)
col_collection_1.objects.link(ob_cube_001)

# ---- scene / render settings (as saved in the file)
scene.frame_start = 1; scene.frame_end = 250; scene.frame_set(1)
scene.render.engine = 'BLENDER_EEVEE_NEXT'
scene.render.resolution_percentage = 50
scene.render.dither_intensity = 0.0
scene.cycles.use_denoising = False
scene.cycles.samples = 128
scene.cycles.sampling_pattern = 'TABULATED_SOBOL'
scene.cycles.use_adaptive_sampling = False
scene.cycles.use_light_tree = False
scene.cycles.blur_glossy = 0.0
scene.cycles.sample_clamp_indirect = 0.0
scene.view_settings.view_transform = 'Standard'
bpy.context.view_layer.update()

# ---- added for rendering (the .blend has no active camera and no usable light): camera, sun
cam_auto = bpy.data.cameras.new('AutoCamera')
cam_auto.lens = 50.0
cam_auto.sensor_width = 36.0
cam_auto.clip_end = 1000.0
ob_auto_camera = bpy.data.objects.new('AutoCamera', cam_auto)
scene.collection.objects.link(ob_auto_camera)
ob_auto_camera.location = (4.15155, -6.19412, 3.46411)
ob_auto_camera.rotation_euler = (1.09748, -7.21219e-08, 0.694738)
scene.camera = ob_auto_camera
light_auto_sun = bpy.data.lights.new('AutoSun', 'SUN')
light_auto_sun.energy = 3.0
light_auto_sun.angle = 0.0523599
ob_auto_sun = bpy.data.objects.new('AutoSun', light_auto_sun)
scene.collection.objects.link(ob_auto_sun)
ob_auto_sun.rotation_euler = (0.872665, 0.174533, 0.523599)
bpy.context.view_layer.update()
